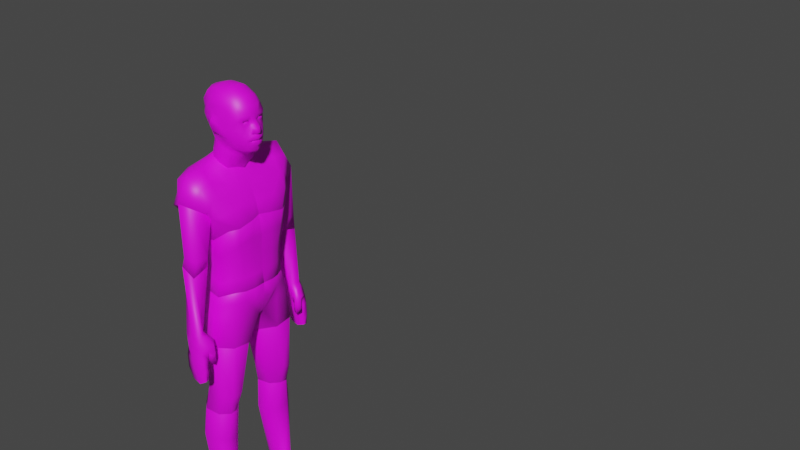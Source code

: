 # Source: Perople2.blend  (saved by Blender 2.80.40; exported with 4.5.12 LTS)
import bpy
from mathutils import Matrix  # noqa: F401  (used for matrix-valued properties, if any)

bpy.ops.wm.read_factory_settings(use_empty=True)
scene = bpy.context.scene
scene.name = 'Scene'

# ---- collections
col_collection = bpy.data.collections.new('Collection'); scene.collection.children.link(col_collection)

# ---- images (referenced by path relative to the original .blend; pixels are not part of the script)
import os
ASSET_DIR = os.environ.get("B2B_ASSET_DIR", "")  # directory of the original .blend (textures are referenced by path, not embedded)
HERE = os.path.dirname(os.path.abspath(__file__))  # packed textures are extracted next to this script under _unpacked/

def load_image(name, relpath, width, height, colorspace="sRGB"):
    """Load a texture the original file referenced (path relative to the .blend, or extracted next to this script)."""
    p = next((c for c in (os.path.join(HERE, relpath), os.path.join(ASSET_DIR, relpath)) if relpath and os.path.exists(c)), "")
    if p:
        img = bpy.data.images.load(p, check_existing=True)
        img.name = name
    else:  # same state as the original file: an image datablock whose file is absent (Cycles renders it pink)
        img = bpy.data.images.new(name, width, height)
        img.source = "FILE"
        img.filepath = "//" + (relpath or name)
    img.colorspace_settings.name = colorspace
    return img
img_texturedman = load_image('TexturedMan', 'TexturedManBackup.png', 1024, 1024, 'sRGB')
img_brown_eye_png = load_image('brown_eye.png', 'brown_eye.png', 1024, 1024, 'sRGB')

# ---- materials (node trees are filled in below, after node groups)
mat_texturedman = bpy.data.materials.new('TexturedMan')
mat_texturedman.roughness = 0.25
mat_eye_brown_001 = bpy.data.materials.new('Eye_brown.001')
mat_eye_brown_001.roughness = 0.25
mat_eye_brown_001.metallic = -1.0

# ---- material node trees
mat_texturedman.use_nodes = True; mat_texturedman.node_tree.nodes.clear()
_N = mat_texturedman.node_tree.nodes; _L = mat_texturedman.node_tree.links
n0 = _N.new('ShaderNodeOutputMaterial'); n0.name = 'Material Output'; n0.location = (300, 300)
n1 = _N.new('ShaderNodeBsdfPrincipled'); n1.name = 'Principled BSDF'; n1.location = (10, 300)
n1.distribution = 'GGX'
n1.subsurface_method = 'BURLEY'
n1.inputs[3].default_value = 1.45
n2 = _N.new('ShaderNodeTexImage'); n2.name = 'Image Texture'; n2.location = (-416, 273)
n2.image = img_texturedman
_L.new(n1.outputs[0], n0.inputs[0])
_L.new(n2.outputs[0], n1.inputs[0])
n0.is_active_output = True
mat_eye_brown_001.use_nodes = True; mat_eye_brown_001.node_tree.nodes.clear()
_N = mat_eye_brown_001.node_tree.nodes; _L = mat_eye_brown_001.node_tree.links
n0 = _N.new('ShaderNodeBsdfPrincipled'); n0.name = 'Principled BSDF'; n0.location = (0, 300)
n0.distribution = 'GGX'
n0.subsurface_method = 'BURLEY'
n0.inputs[3].default_value = 1.45
n1 = _N.new('ShaderNodeOutputMaterial'); n1.name = 'Material Output'; n1.location = (300, 300)
n2 = _N.new('ShaderNodeTexImage'); n2.name = 'Image Texture'; n2.location = (-300, 300)
n2.label = 'Diffuse'
n2.image = img_brown_eye_png
n3 = _N.new('ShaderNodeRGB'); n3.name = 'RGB'; n3.location = (-300, 0)
n3.label = 'Specular'
n3.outputs[0].default_value = (1.0, 1.0, 1.0, 1.0)
n4 = _N.new('ShaderNodeRGB'); n4.name = 'RGB.001'; n4.location = (-300, -300)
n4.label = 'Opacity'
n4.outputs[0].default_value = (-1.0, -1.0, -1.0, 1.0)
_L.new(n0.outputs[0], n1.inputs[0])
_L.new(n2.outputs[0], n0.inputs[0])
n1.is_active_output = True

# ---- world
world_world = bpy.data.worlds.new('World'); scene.world = world_world
world_world.use_nodes = True; world_world.node_tree.nodes.clear()
_N = world_world.node_tree.nodes; _L = world_world.node_tree.links
n0 = _N.new('ShaderNodeOutputWorld'); n0.name = 'World Output'; n0.location = (300, 300)
n1 = _N.new('ShaderNodeBackground'); n1.name = 'Background'; n1.location = (10, 300)
n1.inputs[0].default_value = (0.05088, 0.05088, 0.05088, 1.0)
_L.new(n1.outputs[0], n0.inputs[0])
n0.is_active_output = True
world_world.color = (0.05088, 0.05088, 0.05088)
world_world.use_sun_shadow = False
world_world.sun_shadow_jitter_overblur = 0.0

# ---- meshes
me_human_low_proxy741 = bpy.data.meshes.new('human_low-proxy741')
me_human_low_proxy741.from_pydata([(0.03775, 0.0244, 1.483), (0.04368, 0.03719, 1.493), (0.02286, 0.01349, 1.474), (0.0372, 0.06071, 1.507), (0.04411, 0.05208, 1.502), (0.02967, 0.06579, 1.511), (0.01833, 0.06998, 1.515), (0.0, 0.07148, 1.516), (0.0, 0.07226, 1.517), (0.08496, -0.01508, 1.41), (-5.96e-08, -0.03626, 1.379), (0.04763, -0.03537, 1.384), (0.09092, 0.02393, 1.447), (0.08328, 0.08399, 1.48), (0.09512, 0.05784, 1.471), (0.07312, 0.09728, 1.479), (0.04802, 0.1035, 1.479), (0.02206, 0.1037, 1.484), (0.1453, -0.004436, 1.431), (0.1438, 0.09506, 1.463), (0.1387, 0.04889, 1.464), (0.2347, 0.001844, 1.365), (0.2035, 0.1107, 1.384), (0.2486, 0.05336, 1.374), (0.138, 0.1252, 1.449), (0.2194, 0.116, 1.341), (0.1889, -0.02791, 1.34), (0.1421, -0.03402, 1.385), (0.1836, 0.0382, 1.319), (0.1788, -0.0324, 1.314), (0.08427, -0.06265, 1.336), (0.1592, 0.006888, 1.287), (0.1347, -0.05936, 1.261), (0.04017, -0.08077, 1.275), (0.152, 0.00561, 1.212), (-2.265e-07, -0.05916, 1.328), (0.1739, 0.1125, 1.283), (0.1072, 0.1461, 1.42), (0.09309, 0.1629, 1.307), (0.06309, 0.1404, 1.406), (0.1495, 0.09868, 1.213), (-2.384e-08, 0.1433, 1.246), (0.08746, 0.1504, 1.24), (0.1943, -0.008202, 1.426), (0.2096, 0.044, 1.46), (0.2044, 0.1013, 1.436), (0.1604, 0.1296, 1.413), (0.1672, -0.02825, 1.379), (0.1461, -0.05182, 1.319), (0.1017, -0.08005, 1.265), (0.1286, 0.136, 1.371), (0.07489, 0.1516, 1.354), (0.0, 0.007136, 1.47), (0.0, 0.1032, 1.486), (-1.962e-05, -0.06893, 1.28), (-4.768e-08, 0.1419, 1.31), (0.0, 0.1245, 1.406), (-2.384e-08, 0.1324, 1.356), (0.0928, 0.03365, 1.182), (0.07222, 0.05081, 1.191), (0.09366, 0.002759, 1.181), (0.08791, -0.0188, 1.197), (0.07696, -0.02567, 1.199), (0.05653, -0.02591, 1.202), (0.0, 0.04845, 1.193), (0.0, -0.02198, 1.204)], [], [(0, 2, 11, 9), (4, 1, 12, 14), (3, 4, 14, 13), (6, 5, 15, 16), (7, 6, 16, 17), (12, 1, 0, 9), (14, 12, 18, 20), (13, 14, 20, 19), (44, 43, 21, 23), (45, 44, 23, 22), (3, 13, 15, 5), (45, 46, 24, 19), (19, 24, 15, 13), (43, 47, 26, 21), (48, 47, 27, 30), (26, 29, 31, 28), (9, 27, 18, 12), (25, 28, 31, 36), (50, 46, 25, 36), (17, 16, 37, 39), (50, 51, 39, 37), (15, 24, 37, 16), (36, 40, 42, 38), (31, 34, 40, 36), (29, 32, 34, 31), (29, 48, 49, 32), (20, 18, 43, 44), (19, 20, 44, 45), (22, 25, 46, 45), (18, 27, 47, 43), (29, 26, 47, 48), (49, 48, 30, 33), (37, 24, 46, 50), (36, 38, 51, 50), (27, 9, 11, 30), (30, 11, 10, 35), (52, 10, 11, 2), (8, 7, 17, 53), (53, 17, 39, 56), (57, 51, 38, 55), (38, 42, 41, 55), (33, 30, 35, 54), (56, 39, 51, 57), (26, 28, 21), (23, 25, 22), (21, 28, 25, 23), (0, 1, 4, 3, 5, 6, 7, 8, 52, 2), (49, 33, 63, 62), (58, 60, 61, 62, 63, 65, 64, 59), (42, 40, 58, 59), (34, 32, 61, 60), (41, 42, 59, 64), (40, 34, 60, 58), (33, 54, 65, 63), (32, 49, 62, 61)])
me_human_low_proxy741.polygons.foreach_set('use_smooth', [True] * 55)
_uv = me_human_low_proxy741.uv_layers.new(name='human_low-proxy741-UV')
_uv.uv.foreach_set('vector', [0.3825, 0.6534, 0.3697, 0.6442, 0.3713, 0.6184, 0.3877, 0.6326, 0.3974, 0.6703, 0.3911, 0.6624, 0.3981, 0.6504, 0.4069, 0.6626, 0.9089, 0.7985, 0.9047, 0.7932, 0.9075, 0.7835, 0.9163, 0.7894, 0.01494, 0.8008, 0.02257, 0.8053, 0.02507, 0.8193, 0.01674, 0.8181, 0.01044, 0.7994, 0.01494, 0.8008, 0.01674, 0.8181, 0.009573, 0.8146, 0.3981, 0.6504, 0.3911, 0.6624, 0.3825, 0.6534, 0.3877, 0.6326, 0.9075, 0.7835, 0.8952, 0.7853, 0.8865, 0.7597, 0.906, 0.7643, 0.9163, 0.7894, 0.9075, 0.7835, 0.906, 0.7643, 0.9245, 0.7669, 0.9045, 0.7483, 0.8864, 0.7433, 0.8907, 0.7224, 0.9094, 0.7269, 0.9285, 0.7522, 0.9045, 0.7483, 0.9094, 0.7269, 0.9343, 0.7382, 0.9089, 0.7985, 0.9163, 0.7894, 0.9205, 0.7938, 0.9109, 0.8039, 0.7459, 0.004932, 0.7345, 0.02319, 0.7268, 0.006404, 0.737, 0.0, 0.9245, 0.7669, 0.9372, 0.7706, 0.9205, 0.7938, 0.9163, 0.7894, 0.4197, 0.6482, 0.4205, 0.6263, 0.4348, 0.6329, 0.435, 0.6629, 0.4021, 0.5948, 0.4205, 0.6263, 0.4027, 0.624, 0.3783, 0.5976, 0.4348, 0.6329, 0.4177, 0.5961, 0.4315, 0.5853, 0.4515, 0.6117, 0.4915, 0.79, 0.4915, 0.8182, 0.4786, 0.8025, 0.4833, 0.7738, 0.752, 0.03594, 0.7809, 0.05092, 0.7801, 0.07374, 0.7436, 0.07608, 0.7257, 0.04082, 0.7345, 0.02319, 0.752, 0.03594, 0.7436, 0.07608, 0.2557, 0.01681, 0.264, 0.02106, 0.2957, 0.04845, 0.2801, 0.05262, 0.7257, 0.04082, 0.7032, 0.04522, 0.7032, 0.02139, 0.7138, 0.01521, 0.9205, 0.7938, 0.9372, 0.7706, 0.9461, 0.7827, 0.9212, 0.8045, 0.7436, 0.07608, 0.7409, 0.1086, 0.7075, 0.09687, 0.7047, 0.06693, 0.7801, 0.07374, 0.7709, 0.1088, 0.7409, 0.1086, 0.7436, 0.07608, 0.4177, 0.5961, 0.3984, 0.5678, 0.4248, 0.5486, 0.4315, 0.5853, 0.4177, 0.5961, 0.4021, 0.5948, 0.3828, 0.5665, 0.3984, 0.5678, 0.906, 0.7643, 0.8865, 0.7597, 0.8864, 0.7433, 0.9045, 0.7483, 0.9245, 0.7669, 0.906, 0.7643, 0.9045, 0.7483, 0.9285, 0.7522, 0.7533, 0.01159, 0.752, 0.03594, 0.7345, 0.02319, 0.7459, 0.004932, 0.4094, 0.6451, 0.4027, 0.624, 0.4205, 0.6263, 0.4197, 0.6482, 0.4177, 0.5961, 0.4348, 0.6329, 0.4205, 0.6263, 0.4021, 0.5948, 0.3828, 0.5665, 0.4021, 0.5948, 0.3783, 0.5976, 0.3626, 0.5675, 0.7138, 0.01521, 0.7268, 0.006404, 0.7345, 0.02319, 0.7257, 0.04082, 0.7436, 0.07608, 0.7047, 0.06693, 0.7032, 0.04522, 0.7257, 0.04082, 0.4027, 0.624, 0.3877, 0.6326, 0.3713, 0.6184, 0.3783, 0.5976, 0.335, 0.8013, 0.3513, 0.7757, 0.3664, 0.7738, 0.363, 0.7974, 0.3564, 0.6382, 0.3559, 0.6132, 0.3713, 0.6184, 0.3697, 0.6442, 0.006609, 0.7986, 0.01044, 0.7994, 0.009573, 0.8146, 0.003191, 0.8129, 0.2483, 0.01441, 0.2557, 0.01681, 0.2801, 0.05262, 0.2543, 0.05009, 0.2564, 0.07255, 0.2867, 0.07618, 0.2954, 0.09794, 0.2591, 0.0927, 0.2954, 0.09794, 0.2893, 0.1279, 0.2591, 0.1213, 0.2591, 0.0927, 0.3474, 0.8244, 0.335, 0.8013, 0.363, 0.7974, 0.3635, 0.8186, 0.2543, 0.05009, 0.2801, 0.05262, 0.2867, 0.07618, 0.2564, 0.07255, 0.4348, 0.6329, 0.4515, 0.6117, 0.435, 0.6629, 0.9094, 0.7269, 0.752, 0.03594, 0.7533, 0.01159, 0.435, 0.6629, 0.4515, 0.6117, 0.752, 0.03594, 0.9094, 0.7269, 0.3825, 0.6534, 0.3911, 0.6624, 0.9047, 0.7932, 0.9089, 0.7985, 0.02257, 0.8053, 0.01494, 0.8008, 0.01044, 0.7994, 0.006609, 0.7986, 0.3564, 0.6382, 0.3697, 0.6442, 0.3828, 0.5665, 0.3626, 0.5675, 0.3626, 0.5675, 0.3828, 0.5665, 0.7409, 0.1086, 0.7709, 0.1088, 0.3984, 0.5678, 0.3828, 0.5665, 0.3626, 0.5675, 0.3635, 0.8186, 0.2591, 0.1213, 0.2893, 0.1279, 0.7075, 0.09687, 0.7409, 0.1086, 0.7409, 0.1086, 0.7075, 0.09687, 0.4248, 0.5486, 0.3984, 0.5678, 0.3984, 0.5678, 0.4248, 0.5486, 0.2591, 0.1213, 0.2893, 0.1279, 0.2893, 0.1279, 0.2591, 0.1213, 0.7409, 0.1086, 0.7709, 0.1088, 0.7709, 0.1088, 0.7409, 0.1086, 0.3474, 0.8244, 0.3635, 0.8186, 0.3635, 0.8186, 0.3474, 0.8244, 0.3984, 0.5678, 0.3828, 0.5665, 0.3828, 0.5665, 0.3984, 0.5678])
me_human_low_proxy741.materials.append(mat_texturedman)
me_human_low_proxy741.use_remesh_preserve_volume = False
me_human_low_proxy741.use_remesh_preserve_attributes = False
me_human_low_proxy741.use_mirror_vertex_groups = False
me_human_low_proxy741.update()
me_human_low_highpolyeyes = bpy.data.meshes.new('human_low-highpolyeyes')
me_human_low_highpolyeyes.from_pydata([], [], [])
_uv = me_human_low_highpolyeyes.uv_layers.new(name='human_low-highpolyeyes-UV')
_uv.uv.foreach_set('vector', [])
me_human_low_highpolyeyes.materials.append(mat_eye_brown_001)
me_human_low_highpolyeyes.use_remesh_preserve_volume = False
me_human_low_highpolyeyes.use_remesh_preserve_attributes = False
me_human_low_highpolyeyes.use_mirror_vertex_groups = False
me_human_low_highpolyeyes.update()
me_human_low_proxy741_001 = bpy.data.meshes.new('human_low-proxy741.001')
me_human_low_proxy741_001.from_pydata([(0.0542, -0.04419, -0.02848), (0.02292, 0.06465, -0.008896), (0.06801, 0.007326, -0.01908), (0.0558, -0.04371, -0.2334), (0.02043, 0.04793, -0.2287), (0.06802, 0.004112, -0.224), (0.06647, -0.03492, -0.2943), (0.03064, 0.04916, -0.2717), (0.06732, 0.01943, -0.2657), (-0.03491, 0.07265, -0.01865), (-0.01002, 0.0398, -0.2299), (-0.01618, -0.06483, -0.04057), (-0.001655, -0.03657, -0.2381), (-0.07071, -0.005155, -0.04103), (-0.02459, -0.00605, -0.2316), (-0.003653, -0.03061, -0.276), (0.001768, 0.03886, -0.2743), (-0.02081, 0.001336, -0.2708), (0.02079, -0.02036, -0.0009768), (0.0265, 0.00093, 0.002907), (0.007866, 0.02462, 0.007117), (-0.01604, 0.02793, 0.003088), (-0.008294, -0.02889, -0.005973), (-0.03083, -0.004228, -0.006162), (0.0409, -0.006828, -0.303), (0.04125, 0.016, -0.291), (0.02585, 0.02848, -0.2935), (0.01144, -0.005018, -0.2953), (0.01372, 0.02416, -0.2946), (0.004234, 0.008399, -0.2931)], [], [(2, 0, 3, 5), (1, 2, 5, 4), (5, 3, 6, 8), (4, 5, 8, 7), (4, 10, 9, 1), (0, 11, 12, 3), (11, 13, 14, 12), (13, 9, 10, 14), (3, 12, 15, 6), (14, 10, 16, 17), (7, 16, 10, 4), (15, 12, 14, 17), (11, 0, 18, 22), (18, 19, 20, 21, 23, 22), (0, 2, 19, 18), (13, 11, 22, 23), (1, 9, 21, 20), (2, 1, 20, 19), (9, 13, 23, 21), (6, 15, 27, 24), (24, 27, 29, 28, 26, 25), (7, 8, 25, 26), (8, 6, 24, 25), (15, 17, 29, 27), (17, 16, 28, 29), (16, 7, 26, 28)])
me_human_low_proxy741_001.polygons.foreach_set('use_smooth', [True] * 26)
_uv = me_human_low_proxy741_001.uv_layers.new(name='human_low-proxy741-UV')
_uv.uv.foreach_set('vector', [0.9094, 0.7269, 0.8907, 0.7224, 0.9011, 0.6302, 0.9176, 0.6344, 0.9343, 0.7382, 0.9094, 0.7269, 0.9176, 0.6344, 0.9373, 0.6383, 0.9176, 0.6344, 0.9011, 0.6302, 0.9074, 0.6017, 0.9262, 0.616, 0.9373, 0.6383, 0.9176, 0.6344, 0.9262, 0.616, 0.9395, 0.6178, 0.8251, 0.02035, 0.8269, 0.03116, 0.752, 0.03594, 0.7533, 0.01159, 0.435, 0.6629, 0.4348, 0.6329, 0.5086, 0.6455, 0.5031, 0.6678, 0.5259, 0.6864, 0.5483, 0.6802, 0.5549, 0.7725, 0.5444, 0.7776, 0.5483, 0.6802, 0.58, 0.6708, 0.5724, 0.7712, 0.5549, 0.7725, 0.5031, 0.6678, 0.5086, 0.6455, 0.5227, 0.6461, 0.5259, 0.6743, 0.5549, 0.7725, 0.5724, 0.7712, 0.5734, 0.7925, 0.5588, 0.7905, 0.2467, 0.8041, 0.2368, 0.8005, 0.2362, 0.7856, 0.2467, 0.7888, 0.5478, 0.7948, 0.5444, 0.7776, 0.5549, 0.7725, 0.5588, 0.7905, 0.4348, 0.6329, 0.435, 0.6629, 0.435, 0.6629, 0.4348, 0.6329, 0.435, 0.6629, 0.9094, 0.7269, 0.7533, 0.01159, 0.58, 0.6708, 0.5483, 0.6802, 0.4348, 0.6329, 0.8907, 0.7224, 0.9094, 0.7269, 0.9094, 0.7269, 0.8907, 0.7224, 0.5483, 0.6802, 0.5259, 0.6864, 0.5259, 0.6864, 0.5483, 0.6802, 0.7533, 0.01159, 0.752, 0.03594, 0.752, 0.03594, 0.7533, 0.01159, 0.9094, 0.7269, 0.9343, 0.7382, 0.9343, 0.7382, 0.9094, 0.7269, 0.58, 0.6708, 0.5483, 0.6802, 0.5483, 0.6802, 0.58, 0.6708, 0.5259, 0.6743, 0.5227, 0.6461, 0.5227, 0.6461, 0.5259, 0.6743, 0.5259, 0.6743, 0.5227, 0.6461, 0.5588, 0.7905, 0.5734, 0.7925, 0.2467, 0.8041, 0.9262, 0.616, 0.9395, 0.6178, 0.9262, 0.616, 0.9262, 0.616, 0.9395, 0.6178, 0.9262, 0.616, 0.9074, 0.6017, 0.9074, 0.6017, 0.9262, 0.616, 0.5478, 0.7948, 0.5588, 0.7905, 0.5588, 0.7905, 0.5478, 0.7948, 0.5588, 0.7905, 0.5734, 0.7925, 0.5734, 0.7925, 0.5588, 0.7905, 0.2368, 0.8005, 0.2467, 0.8041, 0.2467, 0.8041, 0.2368, 0.8005])
me_human_low_proxy741_001.materials.append(mat_texturedman)
me_human_low_proxy741_001.use_remesh_preserve_volume = False
me_human_low_proxy741_001.use_remesh_preserve_attributes = False
me_human_low_proxy741_001.use_mirror_vertex_groups = False
me_human_low_proxy741_001.update()
me_human_low_proxy741_002 = bpy.data.meshes.new('human_low-proxy741.002')
me_human_low_proxy741_002.from_pydata([(0.04227, -0.04086, -0.02879), (0.006438, 0.04321, -0.006179), (0.04311, 0.01349, -0.0001991), (0.04145, -0.05256, -0.2598), (0.05905, 0.006712, -0.2612), (0.06379, -0.02802, -0.2571), (-0.02786, -0.03655, -0.0105), (0.01579, -0.03152, -0.2593), (-0.02244, 0.03292, -0.008808), (-0.04502, -0.004609, -0.005272), (0.01109, -0.001143, -0.2625), (0.03345, 0.02232, -0.2632), (0.01417, -0.08447, -0.3009), (0.001907, -0.06634, -0.2844), (0.02259, -0.07814, -0.373), (0.0009303, -0.07003, -0.3722), (0.02857, -0.0624, -0.3697), (0.005721, -0.05459, -0.3684), (0.03177, -0.06837, -0.3239), (0.002538, -0.04675, -0.3081), (-0.00193, -0.06845, -0.3383), (0.01533, -0.08512, -0.3388), (0.009546, -0.05149, -0.3385), (0.03209, -0.05925, -0.3433), (0.05976, -0.0535, -0.2929), (0.05914, -0.06211, -0.3175), (0.008327, -0.02539, -0.2905), (0.0631, -0.0006772, -0.2852), (0.06596, -0.007695, -0.3202), (0.0439, 0.02476, -0.2856), (0.03931, 0.02676, -0.3283), (0.01383, 0.01914, -0.2928), (0.0161, 0.02053, -0.3326), (0.02313, -0.02453, -0.3277), (0.03356, -0.07032, -0.3536), (0.05738, -0.06967, -0.3485), (0.06525, -0.01919, -0.3545), (0.05073, 0.02422, -0.3601), (0.02926, 0.02062, -0.3668), (0.02338, -0.02673, -0.3636), (0.03273, -0.06652, -0.4062), (0.05559, -0.07311, -0.395), (0.05553, 0.01749, -0.407), (0.03677, 0.01566, -0.4134), (0.03181, -0.0325, -0.3998), (0.03966, -0.06477, -0.4433), (0.0554, -0.06753, -0.4431), (0.05797, -0.0396, -0.4603), (0.05693, -0.006255, -0.4508), (0.04024, -0.003759, -0.4481), (0.03558, -0.03692, -0.4526), (0.0663, -0.02934, -0.3971), (0.03966, -0.06477, -0.4433), (0.0554, -0.06753, -0.4431), (0.05797, -0.0396, -0.4603), (0.05693, -0.006255, -0.4508), (0.04024, -0.003759, -0.4481), (0.03558, -0.03692, -0.4526), (0.01605, -0.01967, 0.01376), (0.01635, -6.959e-06, 0.02411), (0.003086, 0.01075, 0.02194), (-0.009321, -0.01811, 0.02038), (-0.00736, 0.007024, 0.02099), (-0.01553, -0.006552, 0.02227)], [], [(2, 0, 3, 5), (1, 2, 5, 4), (0, 6, 7, 3), (6, 9, 10, 7), (8, 11, 10, 9), (4, 11, 8, 1), (3, 7, 13, 12), (21, 20, 15, 14), (14, 15, 17, 16), (23, 22, 19, 18), (21, 23, 18, 12), (20, 22, 17, 15), (12, 13, 20, 21), (16, 17, 22, 23), (14, 16, 23, 21), (13, 19, 22, 20), (12, 18, 25, 24), (27, 4, 5, 24), (3, 12, 24, 5), (7, 26, 19, 13), (4, 27, 29, 11), (29, 27, 28, 30), (31, 10, 11, 29), (31, 29, 30, 32), (26, 7, 10, 31), (26, 31, 32, 33), (33, 18, 19, 26), (33, 32, 38, 39), (30, 28, 36, 37), (35, 41, 51, 36), (32, 30, 37, 38), (25, 18, 34, 35), (18, 33, 39, 34), (38, 37, 42, 43), (28, 25, 35, 36), (34, 39, 44, 40), (35, 34, 40, 41), (39, 38, 43, 44), (44, 43, 49, 50), (43, 42, 48, 49), (27, 24, 25, 28), (40, 44, 50, 45), (41, 40, 45, 46), (36, 51, 42, 37), (51, 47, 48, 42), (41, 46, 47, 51), (54, 57, 56, 55), (52, 57, 54, 53), (1, 8, 62, 60), (58, 59, 60, 62, 63, 61), (0, 2, 59, 58), (6, 0, 58, 61), (9, 6, 61, 63), (2, 1, 60, 59), (8, 9, 63, 62)])
me_human_low_proxy741_002.polygons.foreach_set('use_smooth', [True] * 55)
_uv = me_human_low_proxy741_002.uv_layers.new(name='human_low-proxy741-UV')
_uv.uv.foreach_set('vector', [0.9262, 0.616, 0.9074, 0.6017, 0.9137, 0.4955, 0.9205, 0.4968, 0.9395, 0.6178, 0.9262, 0.616, 0.9205, 0.4968, 0.9338, 0.4965, 0.7847, 0.6805, 0.8107, 0.6723, 0.8046, 0.7561, 0.7966, 0.7629, 0.5478, 0.7948, 0.5588, 0.7905, 0.5683, 0.9125, 0.5574, 0.9127, 0.5734, 0.7925, 0.5767, 0.9135, 0.5683, 0.9125, 0.5588, 0.7905, 0.8207, 0.7647, 0.813, 0.7594, 0.8107, 0.6741, 0.8207, 0.6723, 0.7966, 0.7629, 0.8046, 0.7561, 0.8107, 0.7769, 0.8076, 0.786, 0.7727, 0.8152, 0.7682, 0.813, 0.7665, 0.8038, 0.7727, 0.8036, 0.2299, 0.7856, 0.2362, 0.7865, 0.2358, 0.7901, 0.2293, 0.7891, 0.2286, 0.7974, 0.2343, 0.7995, 0.2362, 0.812, 0.2267, 0.8044, 0.2869, 0.7776, 0.2929, 0.7747, 0.2929, 0.784, 0.2871, 0.7939, 0.5416, 0.9485, 0.5455, 0.9484, 0.5452, 0.9607, 0.5416, 0.9619, 0.5364, 0.9332, 0.5417, 0.9257, 0.5416, 0.9485, 0.5372, 0.9496, 0.2293, 0.7891, 0.2358, 0.7901, 0.2343, 0.7995, 0.2286, 0.7974, 0.2884, 0.7639, 0.2917, 0.7645, 0.2929, 0.7747, 0.2869, 0.7776, 0.5417, 0.9257, 0.5485, 0.9337, 0.5455, 0.9484, 0.5416, 0.9485, 0.6507, 0.8076, 0.6423, 0.7981, 0.6452, 0.7875, 0.6507, 0.7889, 0.9327, 0.4852, 0.9338, 0.4965, 0.9205, 0.4968, 0.9128, 0.4799, 0.7966, 0.7629, 0.8076, 0.786, 0.7918, 0.7745, 0.7896, 0.7554, 0.5574, 0.9127, 0.5587, 0.9257, 0.5485, 0.9337, 0.5417, 0.9257, 0.9338, 0.4965, 0.9327, 0.4852, 0.9427, 0.487, 0.9408, 0.4979, 0.9427, 0.487, 0.9327, 0.4852, 0.9314, 0.469, 0.9459, 0.4687, 0.2162, 0.7992, 0.2169, 0.8152, 0.2084, 0.8096, 0.2063, 0.801, 0.2162, 0.7992, 0.2063, 0.801, 0.2102, 0.786, 0.2169, 0.7856, 0.5587, 0.9257, 0.5574, 0.9127, 0.5683, 0.9125, 0.5771, 0.9261, 0.5587, 0.9257, 0.5771, 0.9261, 0.579, 0.9438, 0.5609, 0.9429, 0.5609, 0.9429, 0.5441, 0.9419, 0.5485, 0.9337, 0.5587, 0.9257, 0.5609, 0.9429, 0.579, 0.9438, 0.58, 0.9601, 0.5611, 0.9599, 0.9459, 0.4687, 0.9314, 0.469, 0.9285, 0.4532, 0.9461, 0.4534, 0.9092, 0.4547, 0.9102, 0.4341, 0.9263, 0.4337, 0.9285, 0.4532, 0.6853, 0.7287, 0.6786, 0.73, 0.6763, 0.7192, 0.6819, 0.7174, 0.2063, 0.8176, 0.1963, 0.8139, 0.2003, 0.8024, 0.2063, 0.8049, 0.5441, 0.9419, 0.5609, 0.9429, 0.5611, 0.9599, 0.544, 0.9575, 0.6819, 0.7174, 0.6763, 0.7192, 0.6775, 0.7029, 0.6819, 0.7014, 0.9314, 0.469, 0.9105, 0.4689, 0.9092, 0.4547, 0.9285, 0.4532, 0.544, 0.9575, 0.5611, 0.9599, 0.5597, 0.9774, 0.5467, 0.9813, 0.2063, 0.8049, 0.2003, 0.8024, 0.1996, 0.7856, 0.2057, 0.7884, 0.5611, 0.9599, 0.58, 0.9601, 0.579, 0.9816, 0.5597, 0.9774, 0.5597, 0.9774, 0.579, 0.9816, 0.572, 0.9973, 0.5592, 1.0, 0.6819, 0.7014, 0.6775, 0.7029, 0.6796, 0.6832, 0.6829, 0.685, 0.9327, 0.4852, 0.9128, 0.4799, 0.9105, 0.4689, 0.9314, 0.469, 0.5467, 0.9813, 0.5597, 0.9774, 0.5592, 1.0, 0.5485, 0.9974, 0.7905, 0.8149, 0.7847, 0.8099, 0.7867, 0.7976, 0.79, 0.798, 0.9285, 0.4532, 0.9263, 0.4337, 0.9453, 0.4321, 0.9461, 0.4534, 0.9263, 0.4337, 0.9253, 0.4083, 0.9376, 0.4131, 0.9453, 0.4321, 0.9102, 0.4341, 0.9147, 0.414, 0.9253, 0.4083, 0.9263, 0.4337, 0.6802, 0.6708, 0.6853, 0.6741, 0.6829, 0.685, 0.6796, 0.6832, 0.7867, 0.7976, 0.785, 0.7876, 0.7905, 0.786, 0.79, 0.798, 0.8207, 0.6723, 0.8107, 0.6741, 0.8107, 0.6741, 0.8207, 0.6723, 0.7847, 0.6805, 0.9262, 0.616, 0.8207, 0.6723, 0.5734, 0.7925, 0.5588, 0.7905, 0.8107, 0.6723, 0.9074, 0.6017, 0.9262, 0.616, 0.9262, 0.616, 0.9074, 0.6017, 0.8107, 0.6723, 0.7847, 0.6805, 0.7847, 0.6805, 0.8107, 0.6723, 0.5588, 0.7905, 0.5478, 0.7948, 0.5478, 0.7948, 0.5588, 0.7905, 0.9262, 0.616, 0.9395, 0.6178, 0.9395, 0.6178, 0.9262, 0.616, 0.5734, 0.7925, 0.5588, 0.7905, 0.5588, 0.7905, 0.5734, 0.7925])
me_human_low_proxy741_002.materials.append(mat_texturedman)
me_human_low_proxy741_002.use_remesh_preserve_volume = False
me_human_low_proxy741_002.use_remesh_preserve_attributes = False
me_human_low_proxy741_002.use_mirror_vertex_groups = False
me_human_low_proxy741_002.update()
me_human_low_proxy741_004 = bpy.data.meshes.new('human_low-proxy741.004')
me_human_low_proxy741_004.from_pydata([(0.05631, -0.06602, -0.227), (0.01589, -0.0759, -0.2094), (0.07722, -0.01949, -0.2294), (0.07604, 0.03615, -0.1933), (0.006523, 0.06358, -0.195), (0.04801, 0.05948, -0.1957), (-0.03746, -0.02437, -0.203), (-0.02111, -0.09183, -0.006757), (0.04914, -0.09026, 0.001322), (0.09605, -0.03293, 0.005343), (0.07846, 0.04973, 0.003584), (0.02373, 0.09072, -0.001279), (-0.07636, -0.03415, -0.0178), (-0.04436, 0.07282, -0.00566), (0.05289, -0.04848, -0.3044), (0.02469, -0.04625, -0.3033), (0.0849, -0.01485, -0.3042), (0.09214, 0.04398, -0.2991), (0.02352, 0.07878, -0.2947), (0.06439, 0.07878, -0.3012), (-0.01119, -0.02025, -0.3005), (-0.04474, 0.01739, -0.2058), (-0.08577, 0.01027, -0.01497), (-0.02261, 0.03183, -0.2979), (-0.01585, -0.04428, 0.06177), (0.01594, -0.04357, 0.06543), (0.03718, -0.01762, 0.06725), (0.02921, 0.0198, 0.06645), (0.004445, 0.03835, 0.06425), (-0.02638, 0.03025, 0.06227), (-0.04512, 0.001933, 0.05806), (-0.04086, -0.01817, 0.05677), (0.03406, 0.04257, -0.3453), (0.05446, 0.04257, -0.3485), (0.04872, -0.02096, -0.3501), (0.03465, -0.01985, -0.3496), (0.01673, -0.00687, -0.3482), (0.0647, -0.004172, -0.3501), (0.06832, 0.02519, -0.3475), (0.01103, 0.01913, -0.3469)], [], [(8, 7, 1, 0), (9, 8, 0, 2), (11, 10, 3, 5), (9, 2, 3, 10), (22, 13, 4, 21), (11, 5, 4, 13), (1, 7, 12, 6), (4, 5, 19, 18), (0, 1, 15, 14), (1, 6, 20, 15), (2, 0, 14, 16), (3, 2, 16, 17), (21, 4, 18, 23), (5, 3, 17, 19), (12, 22, 21, 6), (6, 21, 23, 20), (10, 11, 28, 27), (24, 25, 26, 27, 28, 29, 30, 31), (11, 13, 29, 28), (22, 12, 31, 30), (9, 10, 27, 26), (12, 7, 24, 31), (8, 9, 26, 25), (13, 22, 30, 29), (7, 8, 25, 24), (20, 23, 39, 36), (32, 33, 38, 37, 34, 35, 36, 39), (23, 18, 32, 39), (18, 19, 33, 32), (17, 16, 37, 38), (16, 14, 34, 37), (15, 20, 36, 35), (14, 15, 35, 34), (19, 17, 38, 33)])
me_human_low_proxy741_004.polygons.foreach_set('use_smooth', [True] * 34)
_uv = me_human_low_proxy741_004.uv_layers.new(name='human_low-proxy741-UV')
_uv.uv.foreach_set('vector', [0.4357, 0.3495, 0.4148, 0.3425, 0.445, 0.2525, 0.4602, 0.2466, 0.4654, 0.3556, 0.4357, 0.3495, 0.4602, 0.2466, 0.4787, 0.2474, 0.7251, 0.3096, 0.7526, 0.3075, 0.7576, 0.3989, 0.744, 0.4003, 0.7835, 0.3062, 0.7749, 0.4151, 0.7576, 0.3989, 0.7526, 0.3075, 0.2342, 0.3449, 0.2645, 0.3398, 0.2764, 0.4306, 0.2483, 0.4344, 0.2898, 0.3407, 0.2866, 0.4334, 0.2764, 0.4306, 0.2645, 0.3398, 1.0, 0.6527, 0.9967, 0.748, 0.9633, 0.7445, 0.9693, 0.6571, 0.732, 0.3996, 0.744, 0.4003, 0.7429, 0.4497, 0.7326, 0.4465, 0.4602, 0.2466, 0.445, 0.2525, 0.463, 0.211, 0.4698, 0.2114, 1.0, 0.6527, 0.9693, 0.6571, 0.9744, 0.6106, 0.9919, 0.6083, 0.4787, 0.2474, 0.4602, 0.2466, 0.4698, 0.2114, 0.488, 0.2136, 0.4912, 0.2655, 0.4787, 0.2474, 0.488, 0.2136, 0.506, 0.2178, 0.2483, 0.4344, 0.2764, 0.4306, 0.2857, 0.477, 0.2592, 0.4776, 0.744, 0.4003, 0.7576, 0.3989, 0.7601, 0.4485, 0.7429, 0.4497, 0.9633, 0.7445, 0.9483, 0.7454, 0.9559, 0.6552, 0.9693, 0.6571, 0.9693, 0.6571, 0.9559, 0.6552, 0.9568, 0.6109, 0.9744, 0.6106, 0.7526, 0.3075, 0.7251, 0.3096, 0.7251, 0.3096, 0.7526, 0.3075, 0.9967, 0.748, 0.4357, 0.3495, 0.7835, 0.3062, 0.7526, 0.3075, 0.2898, 0.3407, 0.2645, 0.3398, 0.9483, 0.7454, 0.9633, 0.7445, 0.2898, 0.3407, 0.2645, 0.3398, 0.2645, 0.3398, 0.2898, 0.3407, 0.9483, 0.7454, 0.9633, 0.7445, 0.9633, 0.7445, 0.9483, 0.7454, 0.7835, 0.3062, 0.7526, 0.3075, 0.7526, 0.3075, 0.7835, 0.3062, 0.9633, 0.7445, 0.9967, 0.748, 0.9967, 0.748, 0.9633, 0.7445, 0.4357, 0.3495, 0.4654, 0.3556, 0.4654, 0.3556, 0.4357, 0.3495, 0.2645, 0.3398, 0.2342, 0.3449, 0.2342, 0.3449, 0.2645, 0.3398, 0.4148, 0.3425, 0.4357, 0.3495, 0.4357, 0.3495, 0.4148, 0.3425, 0.9744, 0.6106, 0.9568, 0.6109, 0.9568, 0.6109, 0.9744, 0.6106, 0.2857, 0.477, 0.7429, 0.4497, 0.506, 0.2178, 0.488, 0.2136, 0.4698, 0.2114, 0.9919, 0.6083, 0.9744, 0.6106, 0.2592, 0.4776, 0.2592, 0.4776, 0.2857, 0.477, 0.2857, 0.477, 0.2592, 0.4776, 0.7326, 0.4465, 0.7429, 0.4497, 0.7429, 0.4497, 0.7326, 0.4465, 0.506, 0.2178, 0.488, 0.2136, 0.488, 0.2136, 0.506, 0.2178, 0.488, 0.2136, 0.4698, 0.2114, 0.4698, 0.2114, 0.488, 0.2136, 0.9919, 0.6083, 0.9744, 0.6106, 0.9744, 0.6106, 0.9919, 0.6083, 0.4698, 0.2114, 0.463, 0.211, 0.463, 0.211, 0.4698, 0.2114, 0.7429, 0.4497, 0.7601, 0.4485, 0.7601, 0.4485, 0.7429, 0.4497])
me_human_low_proxy741_004.materials.append(mat_texturedman)
me_human_low_proxy741_004.use_remesh_preserve_volume = False
me_human_low_proxy741_004.use_remesh_preserve_attributes = False
me_human_low_proxy741_004.use_mirror_vertex_groups = False
me_human_low_proxy741_004.update()
me_human_low_proxy741_005 = bpy.data.meshes.new('human_low-proxy741.005')
me_human_low_proxy741_005.from_pydata([(0.01487, -0.05762, -0.002628), (-0.01333, -0.05539, -0.001493), (0.04688, -0.02398, -0.002436), (0.05412, 0.03484, 0.002666), (-0.0145, 0.06965, 0.007069), (0.02637, 0.06965, 0.0006126), (-0.04921, -0.02939, 0.001315), (0.02665, -0.04333, -0.1248), (-0.01803, -0.0358, -0.1361), (0.05848, -0.01844, -0.1122), (0.07081, 0.03748, -0.1093), (-0.003568, 0.0837, -0.1309), (0.04045, 0.07675, -0.1241), (-0.05276, -0.009492, -0.1288), (0.0205, -0.05271, -0.3929), (-0.005807, -0.04686, -0.3867), (0.04684, -0.02146, -0.398), (0.05081, 0.01763, -0.3999), (-0.004446, 0.04899, -0.396), (0.01936, 0.05334, -0.3949), (-0.01787, -0.02132, -0.3875), (0.02381, -0.06646, -0.4054), (-0.01441, -0.06347, -0.4089), (0.05597, -0.02401, -0.4333), (0.0238, -0.0892, -0.4201), (-0.02775, -0.06572, -0.4301), (0.05868, -0.04211, -0.4517), (0.01663, -0.1197, -0.4356), (-0.03446, -0.1212, -0.4451), (0.06684, -0.08059, -0.4644), (0.01187, -0.1922, -0.4587), (-0.02774, -0.1884, -0.4589), (0.06294, -0.15, -0.4634), (0.04813, 0.01616, -0.4463), (-0.0125, 0.05644, -0.4331), (0.02148, 0.06514, -0.4373), (-0.02643, -0.01429, -0.4319), (0.04597, 0.02144, -0.467), (-0.0147, 0.05505, -0.4704), (0.01703, 0.0663, -0.4692), (-0.02431, -0.01043, -0.458), (-0.02848, -0.06208, -0.4553), (0.04724, -0.02261, -0.4795), (-0.03861, -0.118, -0.4805), (0.05494, -0.0767, -0.4885), (0.00972, -0.1933, -0.4878), (-0.026, -0.1865, -0.4895), (0.05958, -0.1512, -0.4902), (0.0369, 0.01049, -0.4835), (-0.008594, 0.03785, -0.4892), (0.01265, 0.05353, -0.4856), (-0.01913, -0.01666, -0.4802), (-0.06063, 0.0227, 0.003949), (-0.05974, 0.03275, -0.1245), (-0.02061, 0.01077, -0.394), (-0.02374, 0.02007, -0.4379), (-0.02511, 0.02, -0.4715), (-0.01253, 0.009408, -0.4895), (0.001772, -0.03601, 0.04249), (-0.01101, -0.035, 0.04301), (0.01627, -0.02077, 0.04258), (0.01956, 0.005885, 0.04489), (-0.01154, 0.02166, 0.04689), (0.006981, 0.02166, 0.04396), (-0.02727, -0.02322, 0.04428), (-0.03244, 0.0003823, 0.04547)], [], [(3, 2, 9, 10), (2, 0, 7, 9), (5, 3, 10, 12), (52, 4, 11, 53), (4, 5, 12, 11), (1, 6, 13, 8), (0, 1, 8, 7), (9, 7, 14, 16), (12, 10, 17, 19), (53, 11, 18, 54), (11, 12, 19, 18), (8, 13, 20, 15), (7, 8, 15, 14), (10, 9, 16, 17), (14, 15, 22, 21), (16, 14, 21, 23), (21, 22, 25, 24), (23, 21, 24, 26), (24, 25, 28, 27), (26, 24, 27, 29), (27, 28, 31, 30), (29, 27, 30, 32), (18, 19, 35, 34), (54, 18, 34, 55), (19, 17, 33, 35), (16, 23, 33, 17), (22, 15, 20, 36), (35, 33, 37, 39), (55, 34, 38, 56), (34, 35, 39, 38), (26, 37, 33, 23), (22, 36, 40, 25), (38, 39, 50, 49), (31, 28, 43, 46), (37, 26, 42, 48), (39, 37, 48, 50), (28, 25, 41, 43), (25, 40, 51, 41), (56, 38, 49, 57), (29, 32, 47, 44), (26, 29, 44, 42), (32, 30, 45, 47), (30, 31, 46, 45), (45, 46, 43, 47), (41, 44, 47, 43), (44, 41, 51, 42), (6, 52, 53, 13), (13, 53, 54, 20), (20, 54, 55, 36), (36, 55, 56, 40), (40, 56, 57, 51), (57, 48, 42, 51), (50, 48, 57, 49), (3, 5, 63, 61), (52, 6, 64, 65), (2, 3, 61, 60), (6, 1, 59, 64), (5, 4, 62, 63), (4, 52, 65, 62), (0, 2, 60, 58), (1, 0, 58, 59)])
me_human_low_proxy741_005.polygons.foreach_set('use_smooth', [True] * 61)
_uv = me_human_low_proxy741_005.uv_layers.new(name='human_low-proxy741-UV')
_uv.uv.foreach_set('vector', [0.506, 0.2178, 0.488, 0.2136, 0.5008, 0.1642, 0.5195, 0.1679, 0.488, 0.2136, 0.4698, 0.2114, 0.4862, 0.1563, 0.5008, 0.1642, 0.7429, 0.4497, 0.7601, 0.4485, 0.7648, 0.5, 0.7455, 0.507, 0.2592, 0.4776, 0.2857, 0.477, 0.2928, 0.5398, 0.2619, 0.5362, 0.7326, 0.4465, 0.7429, 0.4497, 0.7455, 0.507, 0.7321, 0.5102, 0.9919, 0.6083, 0.9744, 0.6106, 0.9649, 0.55, 0.982, 0.5455, 0.9998, 0.6065, 0.9919, 0.6083, 0.982, 0.5455, 0.9969, 0.5489, 0.5008, 0.1642, 0.4862, 0.1563, 0.4986, 0.031, 0.5143, 0.03185, 0.7455, 0.507, 0.7648, 0.5, 0.7676, 0.6345, 0.7491, 0.6326, 0.2619, 0.5362, 0.2928, 0.5398, 0.2809, 0.6635, 0.2663, 0.6632, 0.7321, 0.5102, 0.7455, 0.507, 0.7491, 0.6326, 0.7456, 0.6333, 0.982, 0.5455, 0.9649, 0.55, 0.9756, 0.4288, 0.9854, 0.4285, 0.9969, 0.5489, 0.982, 0.5455, 0.9854, 0.4285, 0.9928, 0.4244, 0.5195, 0.1679, 0.5008, 0.1642, 0.5143, 0.03185, 0.5259, 0.03283, 0.7755, 0.8013, 0.7743, 0.7932, 0.7812, 0.7884, 0.7812, 0.8023, 0.5143, 0.03185, 0.4986, 0.031, 0.496, 0.02395, 0.5181, 0.01575, 0.635, 0.8013, 0.6341, 0.7907, 0.6423, 0.7875, 0.6423, 0.8085, 0.5181, 0.01575, 0.496, 0.02395, 0.49, 0.01567, 0.5145, 0.007022, 0.3811, 0.7826, 0.4007, 0.7738, 0.4038, 0.7983, 0.384, 0.7963, 0.5145, 0.007022, 0.49, 0.01567, 0.4795, 0.006656, 0.5067, 0.0, 0.384, 0.7963, 0.4038, 0.7983, 0.4006, 0.8264, 0.3859, 0.8264, 0.3667, 0.7761, 0.384, 0.7963, 0.3859, 0.8264, 0.3664, 0.8068, 0.2809, 0.6635, 0.2873, 0.6634, 0.2914, 0.6827, 0.2809, 0.68, 0.2663, 0.6632, 0.2809, 0.6635, 0.2809, 0.68, 0.268, 0.683, 0.7491, 0.6326, 0.7676, 0.6345, 0.7678, 0.6561, 0.7462, 0.6526, 0.778, 0.6338, 0.7824, 0.6504, 0.7678, 0.6561, 0.7676, 0.6345, 0.988, 0.418, 0.9854, 0.4285, 0.9756, 0.4288, 0.9705, 0.4083, 0.7462, 0.6526, 0.7678, 0.6561, 0.7657, 0.6647, 0.7448, 0.6658, 0.268, 0.683, 0.2809, 0.68, 0.2797, 0.6955, 0.2674, 0.6971, 0.2809, 0.68, 0.2914, 0.6827, 0.2904, 0.6955, 0.2797, 0.6955, 0.7896, 0.6585, 0.7657, 0.6647, 0.7678, 0.6561, 0.7824, 0.6504, 0.2461, 0.6752, 0.257, 0.6818, 0.2586, 0.693, 0.2407, 0.6842, 0.2797, 0.6955, 0.2904, 0.6955, 0.2862, 0.7015, 0.2765, 0.7028, 0.5139, 0.7869, 0.5145, 0.8095, 0.5031, 0.8095, 0.5042, 0.7853, 0.7657, 0.6647, 0.7896, 0.6585, 0.7809, 0.6681, 0.7669, 0.6703, 0.7448, 0.6658, 0.7657, 0.6647, 0.7669, 0.6703, 0.7472, 0.6716, 0.2209, 0.6938, 0.2407, 0.6842, 0.2408, 0.6922, 0.2198, 0.7053, 0.2407, 0.6842, 0.2586, 0.693, 0.2577, 0.7011, 0.2408, 0.6922, 0.2674, 0.6971, 0.2797, 0.6955, 0.2765, 0.7028, 0.2673, 0.7039, 0.805, 0.6644, 0.8266, 0.664, 0.8269, 0.6723, 0.8018, 0.6717, 0.7896, 0.6585, 0.805, 0.6644, 0.8018, 0.6717, 0.7809, 0.6681, 0.6851, 0.73, 0.6851, 0.7581, 0.6763, 0.7586, 0.677, 0.7307, 0.5145, 0.7751, 0.5139, 0.7869, 0.5042, 0.7853, 0.5059, 0.7738, 0.2653, 0.815, 0.252, 0.8119, 0.2488, 0.7821, 0.2869, 0.7984, 0.2555, 0.7561, 0.2869, 0.7653, 0.2869, 0.7984, 0.2488, 0.7821, 0.2869, 0.7653, 0.2555, 0.7561, 0.2594, 0.7349, 0.2847, 0.7395, 0.9744, 0.6106, 0.9568, 0.6109, 0.9515, 0.5514, 0.9649, 0.55, 0.9649, 0.55, 0.9515, 0.5514, 0.9658, 0.4254, 0.9756, 0.4288, 0.2585, 0.6617, 0.2663, 0.6632, 0.268, 0.683, 0.257, 0.6818, 0.257, 0.6818, 0.268, 0.683, 0.2674, 0.6971, 0.2586, 0.693, 0.2949, 0.7939, 0.2949, 0.8058, 0.2869, 0.8041, 0.2873, 0.796, 0.2621, 0.7233, 0.2808, 0.7241, 0.2847, 0.7395, 0.2594, 0.7349, 0.2721, 0.7053, 0.2808, 0.7241, 0.2621, 0.7233, 0.2642, 0.7113, 0.7601, 0.4485, 0.7429, 0.4497, 0.7429, 0.4497, 0.7601, 0.4485, 0.9568, 0.6109, 0.9744, 0.6106, 0.9744, 0.6106, 0.9568, 0.6109, 0.488, 0.2136, 0.506, 0.2178, 0.506, 0.2178, 0.488, 0.2136, 0.9744, 0.6106, 0.9919, 0.6083, 0.9919, 0.6083, 0.9744, 0.6106, 0.7429, 0.4497, 0.7326, 0.4465, 0.7326, 0.4465, 0.7429, 0.4497, 0.2857, 0.477, 0.2592, 0.4776, 0.2592, 0.4776, 0.2857, 0.477, 0.4698, 0.2114, 0.488, 0.2136, 0.488, 0.2136, 0.4698, 0.2114, 0.9919, 0.6083, 0.9998, 0.6065, 0.9998, 0.6065, 0.9919, 0.6083])
me_human_low_proxy741_005.materials.append(mat_texturedman)
me_human_low_proxy741_005.use_remesh_preserve_volume = False
me_human_low_proxy741_005.use_remesh_preserve_attributes = False
me_human_low_proxy741_005.use_mirror_vertex_groups = False
me_human_low_proxy741_005.update()
me_human_low_proxy741_006 = bpy.data.meshes.new('human_low-proxy741.006')
me_human_low_proxy741_006.from_pydata([(0.02759, -0.1617, 0.127), (0.04091, -0.1605, 0.1265), (0.02181, -0.1669, 0.1368), (0.04726, -0.1615, 0.1384), (0.01576, -0.1725, 0.1472), (0.05468, -0.1569, 0.1488), (0.02658, -0.1645, 0.1783), (0.05777, -0.1424, 0.1725), (0.05828, -0.1477, 0.1307), (0.06582, -0.1377, 0.1417), (0.06853, -0.1176, 0.1605), (0.07371, -0.1092, 0.1246), (0.07601, -0.08585, 0.1443), (0.06934, -0.1292, 0.1048), (0.04706, -0.1559, 0.1265), (0.06644, -0.02065, 0.09425), (0.03818, -0.1627, 0.1273), (0.04099, -0.1568, 0.1164), (0.04352, -0.159, 0.09394), (0.0226, -0.1619, 0.12), (0.02352, -0.1638, 0.1067), (0.07723, -0.08217, 0.1058), (0.08373, -0.06835, 0.1329), (0.09048, -0.05387, 0.1357), (0.09062, -0.04383, 0.1152), (0.07911, -0.07206, 0.08461), (0.08806, -0.04971, 0.09654), (0.07251, -0.01572, 0.1202), (0.08025, -0.03561, 0.133), (0.06805, -0.1173, 0.08413), (0.05186, -0.1483, 0.07417), (0.03847, -0.161, 0.06462), (0.03559, -0.1615, 0.08248), (0.02357, -0.1642, 0.09624), (0.0, -0.1812, 0.06419), (0.05437, -0.01927, 0.052), (0.02166, -0.1687, 0.04736), (0.02393, -0.1611, 0.03639), (0.02154, -0.1677, 0.08531), (0.02682, -0.1634, 0.1285), (0.02369, -0.1611, 0.1271), (0.01452, -0.1619, 0.1261), (0.07566, -0.01939, 0.1411), (0.03882, -0.1564, 0.04783), (0.05438, -0.1329, 0.05216), (0.07891, -0.05045, 0.1645), (0.06709, -0.1066, 0.06507), (0.07023, -0.06392, 0.0775), (0.07311, -0.04388, 0.09542), (0.07806, -0.03524, 0.1187), (0.08011, -0.05234, 0.1414), (0.06501, -0.04793, 0.05823), (0.06521, 0.004687, 0.1464), (0.07288, -0.02209, 0.1778), (0.04342, 0.02775, 0.1558), (0.04875, 0.01936, 0.1901), (0.02505, 0.03974, 0.1606), (0.02564, 0.03334, 0.196), (0.07126, -0.09542, 0.1802), (0.06089, -0.08606, 0.04617), (0.05197, -0.1093, 0.03135), (0.03718, -0.1441, 0.02657), (0.03043, -0.1643, 0.05507), (0.04675, -0.08087, 0.0115), (0.03214, -0.1633, 0.05923), (0.02376, -0.1717, 0.06342), (0.009318, -0.175, 0.07939), (0.008908, -0.1801, 0.06717), (0.0, -0.1668, 0.03381), (0.02544, -0.1705, 0.07276), (0.009359, -0.1765, 0.07715), (0.0, -0.178, 0.07595), (0.02434, -0.1675, 0.08176), (0.0102, -0.1751, 0.07998), (0.0, -0.1785, 0.07702), (0.008869, -0.1839, 0.08425), (0.01908, -0.1768, 0.08576), (0.01594, -0.1687, 0.1137), (0.01741, -0.1731, 0.1026), (0.00752, -0.183, 0.1014), (0.007359, -0.1742, 0.1146), (0.009471, -0.1671, 0.1295), (0.0, -0.1719, 0.1448), (0.02578, -0.157, 0.02595), (0.05933, -0.05837, 0.0273), (0.05784, -0.07045, 0.03753), (0.04589, -0.09522, 0.02397), (0.03242, -0.1361, 0.0167), (0.02443, -0.1477, 0.01495), (0.0, -0.1682, 0.02191), (0.0, -0.1573, 0.01099), (0.02441, -0.1196, 0.009122), (0.02875, -0.09952, 0.001232), (0.0529, 0.003142, 0.09821), (0.05831, 0.009061, 0.1244), (0.03346, 0.0232, 0.1031), (0.03685, 0.03126, 0.1301), (0.06246, -0.03558, 0.04051), (0.0465, -0.008901, 0.0579), (0.03022, 0.005363, 0.06251), (0.0729, -0.05685, 0.1989), (0.03205, -0.1456, 0.2061), (0.05876, -0.1239, 0.1954), (0.05157, -0.008607, 0.222), (0.02229, 3.095e-05, 0.2313), (0.05798, -0.08682, 0.219), (0.04549, -0.03771, 0.2331), (0.02014, -0.04856, 0.2428), (0.02771, -0.1056, 0.2358), (0.0215, 0.03967, 0.1324), (0.01979, 0.03192, 0.1059), (0.01199, 0.0134, 0.06512), (0.0, 0.04455, 0.1603), (0.0, 0.03699, 0.1072), (0.0, 0.0145, 0.06514), (0.06251, -0.07222, -0.03775), (0.07341, -0.04872, -0.02057), (0.03515, -0.07638, -0.04656), (0.0615, -0.005487, 0.006442), (0.0742, -0.02136, -0.004058), (0.04766, 0.00384, 0.01324), (0.02681, 0.01155, 0.02057), (0.01269, 0.0143, 0.02238), (0.0, 0.01573, 0.02327), (0.01563, -0.1643, 0.0655), (0.01758, -0.1604, 0.06634), (0.02385, -0.1651, 0.0537), (0.01836, -0.1629, 0.05202), (0.006135, -0.1693, 0.05181), (0.0, -0.1613, 0.06439), (0.01266, -0.1514, 0.06418), (0.01574, -0.149, 0.06237), (0.01338, -0.1511, 0.06065), (0.01531, -0.1543, 0.05248), (0.003206, -0.1618, 0.05132), (0.02749, -0.1551, 0.1271), (0.03864, -0.1528, 0.1261), (0.0394, -0.1509, 0.1295), (0.03549, -0.1551, 0.131), (0.02638, -0.1564, 0.1315), (0.02521, -0.1544, 0.1288), (0.0, -0.1762, 0.04645), (0.0, -0.1778, 0.078), (0.0, -0.1863, 0.08381), (0.0, -0.1836, 0.1012), (0.0, -0.1755, 0.1143), (0.0, -0.1684, 0.1301), (0.0, -0.1062, -0.009446), (0.0, -0.1265, 0.003269), (0.0, -0.1682, 0.1773), (0.0, -0.1507, 0.2085), (0.0, 0.03646, 0.1982), (0.0, 0.002496, 0.2327), (0.0, -0.05029, 0.2453), (0.0, -0.1098, 0.2394), (0.0, 0.04314, 0.1342), (0.0, -0.08806, -0.0551), (0.0, -0.1676, 0.05167), (0.0, -0.1735, 0.06413), (-0.006134, -0.1693, 0.05181), (0.0, -0.1602, 0.05034), (-0.003199, -0.1618, 0.05132), (0.03336, -0.004825, -0.1111), (0.0371, 0.003229, -0.1052), (0.02399, -0.0117, -0.1168), (0.03302, 0.01804, -0.09598), (0.02828, 0.02123, -0.09365), (0.03737, 0.0126, -0.09958), (0.0, 0.02482, -0.09052), (0.0, 0.02531, -0.09021), (0.02113, 0.02388, -0.09114), (0.0, -0.0157, -0.1197)], [], [(0, 2, 41, 40), (2, 0, 1, 3), (4, 2, 3, 5), (4, 5, 7, 6), (5, 3, 8, 9), (5, 9, 10, 7), (10, 9, 11, 12), (8, 13, 11, 9), (3, 1, 14, 8), (12, 22, 50, 45), (28, 42, 45, 50), (18, 17, 19, 20), (12, 11, 21, 22), (24, 21, 25, 26), (21, 24, 23, 22), (49, 27, 42, 28), (21, 11, 13, 29), (33, 38, 72, 32), (32, 72, 69, 31), (70, 71, 34, 67), (69, 70, 67, 65), (16, 39, 19, 17), (41, 19, 39, 40), (44, 46, 29, 30), (30, 18, 32, 31), (13, 18, 30, 29), (8, 17, 18, 13), (17, 8, 14, 16), (21, 29, 46, 25), (25, 47, 48, 26), (49, 24, 26, 48), (24, 49, 28, 23), (50, 22, 23, 28), (27, 49, 48, 15), (47, 51, 15, 48), (45, 42, 52, 53), (53, 52, 54, 55), (55, 54, 56, 57), (12, 45, 58, 10), (47, 25, 46, 59), (44, 60, 59, 46), (43, 61, 60, 44), (43, 44, 30, 31), (64, 62, 43, 31), (69, 65, 64, 31), (43, 62, 36, 37), (95, 93, 98, 99), (15, 51, 97, 35), (72, 73, 70, 69), (38, 66, 73, 72), (76, 75, 66, 38), (33, 20, 77, 78), (78, 76, 38, 33), (19, 41, 77, 20), (20, 33, 32, 18), (2, 4, 81, 41), (41, 81, 80, 77), (77, 80, 79, 78), (75, 76, 78, 79), (83, 61, 43, 37), (85, 86, 63, 84), (59, 60, 86, 85), (47, 59, 85, 51), (83, 88, 87, 61), (86, 60, 61, 87), (88, 83, 89, 90), (86, 87, 88, 91), (68, 89, 83, 37), (27, 15, 93, 94), (94, 93, 95, 96), (86, 91, 92, 63), (51, 85, 84, 97), (35, 98, 93, 15), (27, 94, 52, 42), (52, 94, 96, 54), (53, 100, 58, 45), (101, 6, 7, 102), (102, 7, 10, 58), (55, 103, 100, 53), (57, 104, 103, 55), (102, 58, 100, 105), (105, 100, 103, 106), (108, 105, 106, 107), (108, 101, 102, 105), (106, 103, 104, 107), (99, 111, 110, 95), (109, 96, 95, 110), (54, 96, 109, 56), (110, 111, 114, 113), (84, 63, 115, 116), (63, 92, 117, 115), (98, 35, 118, 120), (35, 97, 119, 118), (114, 111, 122, 123), (111, 99, 121, 122), (98, 120, 121, 99), (119, 97, 84, 116), (62, 125, 124, 36), (65, 127, 126, 64), (64, 126, 125, 62), (67, 128, 127, 65), (125, 131, 130, 124), (128, 134, 133, 127), (127, 133, 132, 126), (126, 132, 131, 125), (39, 16, 138, 139), (40, 39, 139, 140), (1, 0, 135, 136), (14, 1, 136, 137), (16, 14, 137, 138), (0, 40, 140, 135), (157, 159, 161, 160), (74, 142, 73, 66), (73, 142, 71, 70), (75, 143, 74, 66), (79, 80, 145, 144), (81, 4, 82, 146), (79, 144, 143, 75), (145, 80, 81, 146), (148, 147, 92, 91), (88, 90, 148, 91), (37, 36, 141, 68), (6, 149, 82, 4), (149, 6, 101, 150), (108, 107, 153, 154), (107, 104, 152, 153), (109, 110, 113, 155), (57, 56, 112, 151), (104, 57, 151, 152), (56, 109, 155, 112), (101, 108, 154, 150), (147, 156, 117, 92), (36, 124, 158, 141), (34, 157, 128, 67), (124, 130, 129, 158), (157, 160, 134, 128), (137, 136, 138), (140, 139, 135), (138, 136, 135, 139), (120, 118, 165, 166), (162, 164, 171, 169, 168, 170, 166, 165, 167, 163), (156, 123, 169, 171), (122, 121, 170, 168), (115, 117, 164, 162), (121, 120, 166, 170), (117, 156, 171, 164), (123, 122, 168, 169), (116, 115, 162, 163), (118, 119, 167, 165), (119, 116, 163, 167)])
me_human_low_proxy741_006.polygons.foreach_set('use_smooth', [1, 1, 1, 1, 1, 1, 1, 1, 1, 1, 1, 1, 1, 1, 1, 1, 1, 1, 1, 1, 1, 1, 1, 1, 1, 1, 1, 1, 1, 1, 1, 1, 1, 1, 1, 1, 1, 1, 1, 1, 1, 1, 1, 1, 1, 1, 1, 1, 1, 1, 1, 1, 1, 1, 1, 1, 1, 1, 1, 1, 1, 1, 1, 1, 1, 1, 1, 1, 1, 1, 1, 1, 1, 1, 1, 1, 1, 1, 1, 1, 1, 1, 1, 1, 1, 1, 1, 1, 1, 1, 1, 1, 1, 1, 1, 1, 1, 1, 1, 1, 1, 1, 1, 1, 1, 1, 1, 1, 1, 1, 1, 1, 1, 1, 1, 1, 1, 1, 1, 1, 1, 1, 1, 1, 1, 1, 1, 1, 1, 1, 1, 1, 1, 1, 1, 1, 1, 1, 1, 1, 1, 0, 1, 1, 1, 1, 1, 1, 1, 1])
_uv = me_human_low_proxy741_006.uv_layers.new(name='human_low-proxy741-UV')
_uv.uv.foreach_set('vector', [0.3336, 0.7278, 0.3304, 0.7303, 0.3298, 0.7242, 0.333, 0.7251, 0.3304, 0.7303, 0.3336, 0.7278, 0.3385, 0.7285, 0.3395, 0.7322, 0.3264, 0.7336, 0.3304, 0.7303, 0.3395, 0.7322, 0.3419, 0.7366, 0.3264, 0.7336, 0.3419, 0.7366, 0.3453, 0.7473, 0.33, 0.7473, 0.3419, 0.7366, 0.3395, 0.7322, 0.3464, 0.7294, 0.3504, 0.7345, 0.3419, 0.7366, 0.3504, 0.7345, 0.3558, 0.7436, 0.3453, 0.7473, 0.3558, 0.7436, 0.3504, 0.7345, 0.3622, 0.7282, 0.3686, 0.7379, 0.3464, 0.7294, 0.3567, 0.7186, 0.3622, 0.7282, 0.3504, 0.7345, 0.3395, 0.7322, 0.3385, 0.7285, 0.3422, 0.7277, 0.3464, 0.7294, 0.3686, 0.7379, 0.3773, 0.7335, 0.3802, 0.7366, 0.3784, 0.7483, 0.04642, 0.7498, 0.03968, 0.7452, 0.05074, 0.7354, 0.05142, 0.7474, 0.3418, 0.7111, 0.3403, 0.7219, 0.3335, 0.7216, 0.3333, 0.7149, 0.3686, 0.7379, 0.3622, 0.7282, 0.3728, 0.721, 0.3773, 0.7335, 0.3866, 0.7276, 0.3728, 0.721, 0.3772, 0.7129, 0.3855, 0.7198, 0.3728, 0.721, 0.3866, 0.7276, 0.3834, 0.7346, 0.3773, 0.7335, 0.04622, 0.7553, 0.03746, 0.7541, 0.03968, 0.7452, 0.04642, 0.7498, 0.3728, 0.721, 0.3622, 0.7282, 0.3567, 0.7186, 0.3608, 0.7096, 0.3334, 0.7102, 0.3322, 0.7053, 0.3341, 0.7033, 0.3394, 0.705, 0.3394, 0.705, 0.3341, 0.7033, 0.334, 0.6993, 0.3409, 0.6975, 0.3274, 0.6998, 0.3248, 0.6987, 0.3244, 0.6952, 0.3269, 0.6965, 0.334, 0.6993, 0.3274, 0.6998, 0.3269, 0.6965, 0.3336, 0.6964, 0.3379, 0.7249, 0.3342, 0.7244, 0.3335, 0.7216, 0.3403, 0.7219, 0.6451, 0.8076, 0.6456, 0.8121, 0.6423, 0.8121, 0.6433, 0.8096, 0.3539, 0.6942, 0.3645, 0.7017, 0.3608, 0.7096, 0.3478, 0.7032, 0.3478, 0.7032, 0.3418, 0.7111, 0.3394, 0.705, 0.3409, 0.6975, 0.3567, 0.7186, 0.3418, 0.7111, 0.3478, 0.7032, 0.3608, 0.7096, 0.3464, 0.7294, 0.3403, 0.7219, 0.3418, 0.7111, 0.3567, 0.7186, 0.3403, 0.7219, 0.3464, 0.7294, 0.3422, 0.7277, 0.3379, 0.7249, 0.3728, 0.721, 0.3608, 0.7096, 0.3645, 0.7017, 0.3772, 0.7129, 0.2379, 0.8041, 0.2425, 0.8057, 0.243, 0.8145, 0.2362, 0.8145, 0.04622, 0.7553, 0.05209, 0.7573, 0.05277, 0.765, 0.04697, 0.7651, 0.05209, 0.7573, 0.04622, 0.7553, 0.04642, 0.7498, 0.05489, 0.7501, 0.6669, 0.8101, 0.6669, 0.8162, 0.6628, 0.8111, 0.6662, 0.8032, 0.03746, 0.7541, 0.04622, 0.7553, 0.04697, 0.7651, 0.03671, 0.7658, 0.05149, 0.7735, 0.04364, 0.783, 0.03671, 0.7658, 0.04697, 0.7651, 0.05074, 0.7354, 0.03968, 0.7452, 0.02941, 0.7423, 0.04056, 0.7289, 0.04056, 0.7289, 0.02941, 0.7423, 0.0164, 0.7373, 0.02118, 0.7226, 0.02118, 0.7226, 0.0164, 0.7373, 0.008188, 0.7347, 0.01108, 0.7197, 0.3686, 0.7379, 0.3784, 0.7483, 0.3619, 0.7533, 0.3558, 0.7436, 0.05149, 0.7735, 0.05635, 0.7708, 0.0634, 0.7804, 0.05474, 0.7883, 0.3539, 0.6942, 0.3611, 0.6861, 0.3696, 0.6938, 0.3645, 0.7017, 0.343, 0.6906, 0.3469, 0.6819, 0.3611, 0.6861, 0.3539, 0.6942, 0.343, 0.6906, 0.3539, 0.6942, 0.3478, 0.7032, 0.3409, 0.6975, 0.3391, 0.6952, 0.3388, 0.693, 0.343, 0.6906, 0.3409, 0.6975, 0.334, 0.6993, 0.3336, 0.6964, 0.3391, 0.6952, 0.3409, 0.6975, 0.343, 0.6906, 0.3388, 0.693, 0.3352, 0.6887, 0.3385, 0.6846, 0.01425, 0.7603, 0.0258, 0.7633, 0.02721, 0.7829, 0.01858, 0.78, 0.03671, 0.7658, 0.04364, 0.783, 0.03828, 0.7921, 0.03193, 0.7863, 0.3341, 0.7033, 0.3275, 0.702, 0.3274, 0.6998, 0.334, 0.6993, 0.3322, 0.7053, 0.3263, 0.704, 0.3275, 0.702, 0.3341, 0.7033, 0.7697, 0.8023, 0.7672, 0.7986, 0.7706, 0.7987, 0.7743, 0.8036, 0.3334, 0.7102, 0.3333, 0.7149, 0.3282, 0.717, 0.3277, 0.7119, 0.3277, 0.7119, 0.3278, 0.7062, 0.3322, 0.7053, 0.3334, 0.7102, 0.3335, 0.7216, 0.3298, 0.7242, 0.3282, 0.717, 0.3333, 0.7149, 0.3333, 0.7149, 0.3334, 0.7102, 0.3394, 0.705, 0.3418, 0.7111, 0.3304, 0.7303, 0.3264, 0.7336, 0.3268, 0.7255, 0.3298, 0.7242, 0.3298, 0.7242, 0.3268, 0.7255, 0.3247, 0.7164, 0.3282, 0.717, 0.3282, 0.717, 0.3247, 0.7164, 0.3231, 0.7103, 0.3277, 0.7119, 0.3236, 0.7051, 0.3278, 0.7062, 0.3277, 0.7119, 0.3231, 0.7103, 0.3406, 0.6803, 0.3469, 0.6819, 0.343, 0.6906, 0.3385, 0.6846, 0.374, 0.6898, 0.3639, 0.6829, 0.3702, 0.6763, 0.3792, 0.6845, 0.3696, 0.6938, 0.3611, 0.6861, 0.3639, 0.6829, 0.374, 0.6898, 0.05149, 0.7735, 0.05474, 0.7883, 0.04801, 0.7925, 0.04364, 0.783, 0.3406, 0.6803, 0.3429, 0.6767, 0.348, 0.6781, 0.3469, 0.6819, 0.4532, 0.8104, 0.4468, 0.8134, 0.432, 0.8067, 0.4346, 0.8047, 0.3429, 0.6767, 0.3406, 0.6803, 0.3309, 0.6768, 0.3337, 0.6737, 0.4532, 0.8104, 0.4346, 0.8047, 0.4301, 0.8015, 0.4422, 0.8013, 0.3306, 0.682, 0.3309, 0.6768, 0.3406, 0.6803, 0.3385, 0.6846, 0.03746, 0.7541, 0.03671, 0.7658, 0.0258, 0.7633, 0.02587, 0.7516, 0.02587, 0.7516, 0.0258, 0.7633, 0.01425, 0.7603, 0.01304, 0.7483, 0.3639, 0.6829, 0.3513, 0.6751, 0.3602, 0.671, 0.3702, 0.6763, 0.3812, 0.7001, 0.374, 0.6898, 0.3792, 0.6845, 0.3853, 0.6912, 0.03193, 0.7863, 0.02721, 0.7829, 0.0258, 0.7633, 0.03671, 0.7658, 0.03746, 0.7541, 0.02587, 0.7516, 0.02941, 0.7423, 0.03968, 0.7452, 0.02941, 0.7423, 0.02587, 0.7516, 0.01304, 0.7483, 0.0164, 0.7373, 0.04056, 0.7289, 0.05197, 0.7202, 0.0634, 0.7288, 0.05074, 0.7354, 0.3351, 0.7601, 0.33, 0.7473, 0.3453, 0.7473, 0.3494, 0.7579, 0.3494, 0.7579, 0.3453, 0.7473, 0.3558, 0.7436, 0.3619, 0.7533, 0.02118, 0.7226, 0.03144, 0.7095, 0.05197, 0.7202, 0.04056, 0.7289, 0.01108, 0.7197, 0.02124, 0.7053, 0.03144, 0.7095, 0.02118, 0.7226, 0.3494, 0.7579, 0.3619, 0.7533, 0.3725, 0.7627, 0.3584, 0.7692, 0.05787, 0.7121, 0.05197, 0.7202, 0.03144, 0.7095, 0.0391, 0.7053, 0.2368, 0.7218, 0.2488, 0.7303, 0.246, 0.7511, 0.2359, 0.7462, 0.3432, 0.7738, 0.3351, 0.7601, 0.3494, 0.7579, 0.3584, 0.7692, 0.246, 0.7511, 0.2488, 0.764, 0.2378, 0.7676, 0.2359, 0.7462, 0.01858, 0.78, 0.0113, 0.7781, 0.008104, 0.7586, 0.01425, 0.7603, 0.00662, 0.747, 0.01304, 0.7483, 0.01425, 0.7603, 0.008104, 0.7586, 0.0164, 0.7373, 0.01304, 0.7483, 0.00662, 0.747, 0.008188, 0.7347, 0.008104, 0.7586, 0.0113, 0.7781, 0.008005, 0.7779, 0.001346, 0.7576, 0.3792, 0.6845, 0.3702, 0.6763, 0.3825, 0.6534, 0.3911, 0.6624, 0.3702, 0.6763, 0.3602, 0.671, 0.3697, 0.6442, 0.3825, 0.6534, 0.02721, 0.7829, 0.03193, 0.7863, 0.02832, 0.8092, 0.02257, 0.8053, 0.03193, 0.7863, 0.03828, 0.7921, 0.03576, 0.8145, 0.02832, 0.8092, 0.008005, 0.7779, 0.0113, 0.7781, 0.01044, 0.7994, 0.006609, 0.7986, 0.0113, 0.7781, 0.01858, 0.78, 0.01494, 0.8008, 0.01044, 0.7994, 0.02721, 0.7829, 0.02257, 0.8053, 0.01494, 0.8008, 0.01858, 0.78, 0.3974, 0.6703, 0.3853, 0.6912, 0.3792, 0.6845, 0.3911, 0.6624, 0.3388, 0.693, 0.3359, 0.6937, 0.3336, 0.6931, 0.3352, 0.6887, 0.3336, 0.6964, 0.3344, 0.6936, 0.3367, 0.6937, 0.3391, 0.6952, 0.3391, 0.6952, 0.3367, 0.6937, 0.3359, 0.6937, 0.3388, 0.693, 0.3269, 0.6965, 0.3288, 0.6924, 0.3344, 0.6936, 0.3336, 0.6964, 0.6717, 0.7893, 0.6748, 0.7896, 0.6733, 0.7916, 0.6703, 0.7913, 0.6796, 0.7993, 0.6814, 0.7983, 0.6843, 0.8043, 0.6821, 0.8049, 0.6821, 0.8049, 0.6843, 0.8043, 0.6852, 0.8067, 0.6826, 0.8075, 0.6709, 0.7875, 0.6733, 0.7882, 0.6748, 0.7896, 0.6717, 0.7893, 0.5216, 0.8142, 0.5212, 0.8094, 0.5238, 0.8091, 0.5238, 0.8138, 0.5228, 0.8163, 0.5216, 0.8142, 0.5238, 0.8138, 0.5249, 0.8162, 0.6763, 0.8138, 0.6779, 0.8075, 0.6802, 0.8081, 0.6789, 0.8146, 0.6782, 0.8168, 0.6763, 0.8138, 0.6789, 0.8146, 0.6802, 0.8173, 0.5212, 0.8094, 0.523, 0.8049, 0.5249, 0.8047, 0.5238, 0.8091, 0.2946, 0.7384, 0.2946, 0.7419, 0.2931, 0.743, 0.293, 0.7396, 0.6801, 0.797, 0.6796, 0.7947, 0.6814, 0.7957, 0.6823, 0.797, 0.3234, 0.7029, 0.3246, 0.7013, 0.3275, 0.702, 0.3263, 0.704, 0.3275, 0.702, 0.3246, 0.7013, 0.3248, 0.6987, 0.3274, 0.6998, 0.7672, 0.7986, 0.7665, 0.7961, 0.7691, 0.796, 0.7706, 0.7987, 0.3231, 0.7103, 0.3247, 0.7164, 0.323, 0.7157, 0.3215, 0.7099, 0.3268, 0.7255, 0.3264, 0.7336, 0.3221, 0.7319, 0.3242, 0.7247, 0.3231, 0.7103, 0.3215, 0.7099, 0.3214, 0.7046, 0.3236, 0.7051, 0.323, 0.7157, 0.3247, 0.7164, 0.3268, 0.7255, 0.3242, 0.7247, 0.4393, 0.7917, 0.45, 0.7912, 0.4525, 0.8026, 0.4422, 0.8013, 0.4301, 0.8015, 0.4262, 0.7919, 0.4393, 0.7917, 0.4422, 0.8013, 0.3385, 0.6846, 0.3352, 0.6887, 0.3271, 0.6871, 0.3306, 0.682, 0.33, 0.7473, 0.3212, 0.7454, 0.3221, 0.7319, 0.3264, 0.7336, 0.3212, 0.7454, 0.33, 0.7473, 0.3351, 0.7601, 0.3241, 0.7591, 0.2368, 0.7218, 0.2359, 0.7462, 0.2278, 0.7457, 0.2257, 0.7204, 0.2359, 0.7462, 0.2378, 0.7676, 0.2289, 0.7691, 0.2278, 0.7457, 0.00662, 0.747, 0.008104, 0.7586, 0.001346, 0.7576, 0.0, 0.7458, 0.01108, 0.7197, 0.008188, 0.7347, 0.0001056, 0.7344, 0.003319, 0.7184, 0.2378, 0.7676, 0.2384, 0.7839, 0.2283, 0.7856, 0.2289, 0.7691, 0.008188, 0.7347, 0.00662, 0.747, 0.0, 0.7458, 0.0001056, 0.7344, 0.2359, 0.7068, 0.2368, 0.7218, 0.2257, 0.7204, 0.223, 0.7053, 0.3514, 0.6648, 0.3564, 0.6382, 0.3697, 0.6442, 0.3602, 0.671, 0.3352, 0.6887, 0.3336, 0.6931, 0.3266, 0.6918, 0.3271, 0.6871, 0.6763, 0.7972, 0.6801, 0.797, 0.6796, 0.7993, 0.6768, 0.8004, 0.6703, 0.7913, 0.6733, 0.7916, 0.6692, 0.7981, 0.667, 0.7981, 0.6801, 0.797, 0.6823, 0.797, 0.6814, 0.7983, 0.6796, 0.7993, 0.6828, 0.8075, 0.6838, 0.8107, 0.6802, 0.812, 0.6698, 0.8117, 0.667, 0.8117, 0.6686, 0.8085, 0.6802, 0.812, 0.6838, 0.8107, 0.6838, 0.8162, 0.6803, 0.8159, 0.02257, 0.8053, 0.02832, 0.8092, 0.02832, 0.8092, 0.02257, 0.8053, 0.3825, 0.6534, 0.3697, 0.6442, 0.3564, 0.6382, 0.006609, 0.7986, 0.01044, 0.7994, 0.01494, 0.8008, 0.02257, 0.8053, 0.02832, 0.8092, 0.03576, 0.8145, 0.3911, 0.6624, 0.0, 0.0, 0.0, 0.0, 0.0, 0.0, 0.0, 0.0, 0.01044, 0.7994, 0.01494, 0.8008, 0.01494, 0.8008, 0.01044, 0.7994, 0.3825, 0.6534, 0.3697, 0.6442, 0.3697, 0.6442, 0.3825, 0.6534, 0.01494, 0.8008, 0.02257, 0.8053, 0.02257, 0.8053, 0.01494, 0.8008, 0.3697, 0.6442, 0.3564, 0.6382, 0.3564, 0.6382, 0.3697, 0.6442, 0.006609, 0.7986, 0.01044, 0.7994, 0.01044, 0.7994, 0.006609, 0.7986, 0.3911, 0.6624, 0.3825, 0.6534, 0.3825, 0.6534, 0.3911, 0.6624, 0.02832, 0.8092, 0.03576, 0.8145, 0.03576, 0.8145, 0.02832, 0.8092, 0.3974, 0.6703, 0.3911, 0.6624, 0.3911, 0.6624, 0.3974, 0.6703])
me_human_low_proxy741_006.materials.append(mat_texturedman)
me_human_low_proxy741_006.use_remesh_preserve_volume = False
me_human_low_proxy741_006.use_remesh_preserve_attributes = False
me_human_low_proxy741_006.use_mirror_vertex_groups = False
me_human_low_proxy741_006.update()
me_human_low_proxy741_011 = bpy.data.meshes.new('human_low-proxy741.011')
me_human_low_proxy741_011.from_pydata([(0.1236, -0.1731, -0.05407), (0.1597, -0.1207, -0.06537), (0.02535, 0.03066, -0.1222), (0.1122, -0.1745, -0.01024), (0.07857, -0.1905, -0.01254), (0.1502, -0.1227, -0.03005), (0.04391, -0.2011, -0.009386), (0.09761, 0.03279, -0.08351), (0.1392, -0.04068, -0.02264), (0.09771, 0.004943, -0.01289), (0.0, -0.1996, -0.06113), (0.01084, -0.1766, -0.1389), (0.02152, 0.01645, -0.1579), (0.1412, -0.0258, -0.06783), (0.07117, -0.1789, -0.2358), (0.1414, -0.1773, -0.2278), (0.1883, -0.12, -0.2237), (0.1707, -0.03735, -0.2255), (0.116, 0.003642, -0.2304), (0.01592, -0.1212, -0.2469), (0.04792, -0.01426, -0.2347), (-0.003795, -0.07838, -0.1796), (0.0, -0.1817, -0.1308), (0.006512, -0.07681, -0.2441), (-0.001838, -0.004234, -0.1526), (0.1691, -0.1149, -0.1059), (0.1496, -0.02041, -0.1083), (0.1336, -0.1702, -0.1026), (0.03362, 0.00761, -0.01617), (0.03963, -0.1957, -0.07207), (0.1063, 0.03124, -0.1349), (0.07412, -0.1816, -0.1091), (0.07653, -0.188, -0.05505), (-0.001573, 0.02014, -0.1088), (0.0, -0.2021, -0.006108), (0.0, -0.08868, -0.1845), (0.0, 0.0, -1.49e-08), (0.07855, -0.06442, 0.03907), (0.0581, -0.04194, 0.04388), (0.06524, -0.1304, 0.04519), (0.04867, -0.1382, 0.04405), (0.08399, -0.1048, 0.03543), (0.03159, -0.1435, 0.0456), (0.02652, -0.04062, 0.04226), (0.0, -0.144, 0.04722), (0.0, -0.04437, 0.05023), (0.09215, -0.124, -0.2926), (0.1196, -0.1234, -0.2894), (0.1379, -0.1011, -0.2879), (0.131, -0.06879, -0.2885), (0.1097, -0.05279, -0.2904), (0.07059, -0.1015, -0.2969), (0.08308, -0.05978, -0.2922), (0.06692, -0.0842, -0.2958)], [], [(8, 13, 7, 9), (0, 32, 31, 27), (5, 3, 0, 1), (8, 5, 1, 13), (23, 21, 12, 20), (30, 18, 20, 12), (26, 17, 18, 30), (3, 4, 32, 0), (25, 16, 17, 26), (27, 15, 16, 25), (13, 1, 25, 26), (1, 0, 27, 25), (32, 4, 6, 29), (7, 13, 26, 30), (2, 12, 24, 33), (31, 14, 15, 27), (7, 30, 12, 2), (11, 21, 23, 19), (32, 29, 11, 31), (11, 29, 10, 22), (14, 31, 11, 19), (7, 2, 28, 9), (28, 2, 33, 36), (29, 6, 34, 10), (35, 21, 11, 22), (21, 35, 24, 12), (3, 5, 41, 39), (38, 43, 45, 44, 42, 40, 39, 41, 37), (8, 9, 38, 37), (6, 4, 40, 42), (4, 3, 39, 40), (34, 6, 42, 44), (36, 34, 44, 45), (5, 8, 37, 41), (28, 36, 45, 43), (9, 28, 43, 38), (23, 20, 52, 53), (46, 51, 53, 52, 50, 49, 48, 47), (17, 16, 48, 49), (14, 19, 51, 46), (18, 17, 49, 50), (15, 14, 46, 47), (20, 18, 50, 52), (16, 15, 47, 48), (19, 23, 53, 51)])
me_human_low_proxy741_011.polygons.foreach_set('use_smooth', [1, 1, 1, 1, 1, 1, 1, 1, 1, 1, 1, 1, 1, 1, 1, 1, 1, 1, 1, 1, 1, 1, 1, 1, 1, 1, 1, 1, 1, 1, 1, 1, 0, 1, 1, 1, 1, 1, 1, 1, 1, 1, 1, 1, 1])
_uv = me_human_low_proxy741_011.uv_layers.new(name='human_low-proxy741-UV')
_uv.uv.foreach_set('vector', [0.7426, 0.2141, 0.7386, 0.2353, 0.7086, 0.2429, 0.7171, 0.2103, 0.4195, 0.428, 0.4008, 0.4251, 0.406, 0.4006, 0.427, 0.4065, 0.4395, 0.4418, 0.4124, 0.4475, 0.4195, 0.428, 0.4455, 0.426, 0.7426, 0.2141, 0.7717, 0.2167, 0.7742, 0.2333, 0.7386, 0.2353, 0.2342, 0.3449, 0.2303, 0.3132, 0.2657, 0.3013, 0.2645, 0.3398, 0.2957, 0.2953, 0.2898, 0.3407, 0.2645, 0.3398, 0.2657, 0.3013, 0.7398, 0.2538, 0.7526, 0.3075, 0.7251, 0.3096, 0.7121, 0.2657, 0.4124, 0.4475, 0.3977, 0.4443, 0.4008, 0.4251, 0.4195, 0.428, 0.7753, 0.252, 0.7835, 0.3062, 0.7526, 0.3075, 0.7398, 0.2538, 0.427, 0.4065, 0.4357, 0.3495, 0.4654, 0.3556, 0.4529, 0.4083, 0.7386, 0.2353, 0.7742, 0.2333, 0.7753, 0.252, 0.7398, 0.2538, 0.4455, 0.426, 0.4195, 0.428, 0.427, 0.4065, 0.4529, 0.4083, 0.4008, 0.4251, 0.3977, 0.4443, 0.3835, 0.4434, 0.3878, 0.4152, 0.7086, 0.2429, 0.7386, 0.2353, 0.7398, 0.2538, 0.7121, 0.2657, 0.2707, 0.2856, 0.2657, 0.3013, 0.2509, 0.297, 0.258, 0.2787, 0.406, 0.4006, 0.4148, 0.3425, 0.4357, 0.3495, 0.427, 0.4065, 0.2937, 0.2722, 0.2957, 0.2953, 0.2657, 0.3013, 0.2707, 0.2856, 0.9786, 0.797, 0.9461, 0.7773, 0.9483, 0.7454, 0.9633, 0.7445, 0.4008, 0.4251, 0.3878, 0.4152, 0.3888, 0.3848, 0.406, 0.4006, 0.3888, 0.3848, 0.3878, 0.4152, 0.3733, 0.4177, 0.3827, 0.3876, 0.9967, 0.748, 1.0, 0.8065, 0.9786, 0.797, 0.9633, 0.7445, 0.2937, 0.2722, 0.2707, 0.2856, 0.2664, 0.2394, 0.2855, 0.2414, 0.2664, 0.2394, 0.2707, 0.2856, 0.258, 0.2787, 0.253, 0.2303, 0.3878, 0.4152, 0.3835, 0.4434, 0.369, 0.4424, 0.3733, 0.4177, 0.4154, 0.8143, 0.4145, 0.8172, 0.4087, 0.776, 0.4141, 0.7738, 0.4145, 0.8172, 0.4154, 0.8143, 0.4158, 0.8504, 0.4038, 0.8591, 0.4124, 0.4475, 0.4395, 0.4418, 0.4395, 0.4418, 0.4124, 0.4475, 0.2855, 0.2414, 0.2664, 0.2394, 0.253, 0.2303, 0.369, 0.4424, 0.3835, 0.4434, 0.3977, 0.4443, 0.4124, 0.4475, 0.4395, 0.4418, 0.7426, 0.2141, 0.7426, 0.2141, 0.7171, 0.2103, 0.7171, 0.2103, 0.7426, 0.2141, 0.3835, 0.4434, 0.3977, 0.4443, 0.3977, 0.4443, 0.3835, 0.4434, 0.3977, 0.4443, 0.4124, 0.4475, 0.4124, 0.4475, 0.3977, 0.4443, 0.369, 0.4424, 0.3835, 0.4434, 0.3835, 0.4434, 0.369, 0.4424, 0.0, 0.0, 0.0, 0.0, 0.0, 0.0, 0.0, 0.0, 0.7717, 0.2167, 0.7426, 0.2141, 0.7426, 0.2141, 0.7717, 0.2167, 0.2664, 0.2394, 0.253, 0.2303, 0.253, 0.2303, 0.2664, 0.2394, 0.2855, 0.2414, 0.2664, 0.2394, 0.2664, 0.2394, 0.2855, 0.2414, 0.2342, 0.3449, 0.2645, 0.3398, 0.2645, 0.3398, 0.2342, 0.3449, 0.9967, 0.748, 0.9633, 0.7445, 0.9483, 0.7454, 0.2645, 0.3398, 0.2898, 0.3407, 0.7526, 0.3075, 0.7835, 0.3062, 0.4357, 0.3495, 0.7526, 0.3075, 0.7835, 0.3062, 0.7835, 0.3062, 0.7526, 0.3075, 0.9967, 0.748, 0.9633, 0.7445, 0.9633, 0.7445, 0.9967, 0.748, 0.7251, 0.3096, 0.7526, 0.3075, 0.7526, 0.3075, 0.7251, 0.3096, 0.4357, 0.3495, 0.4148, 0.3425, 0.4148, 0.3425, 0.4357, 0.3495, 0.2645, 0.3398, 0.2898, 0.3407, 0.2898, 0.3407, 0.2645, 0.3398, 0.4654, 0.3556, 0.4357, 0.3495, 0.4357, 0.3495, 0.4654, 0.3556, 0.9633, 0.7445, 0.9483, 0.7454, 0.9483, 0.7454, 0.9633, 0.7445])
me_human_low_proxy741_011.materials.append(mat_texturedman)
me_human_low_proxy741_011.use_remesh_preserve_volume = False
me_human_low_proxy741_011.use_remesh_preserve_attributes = False
me_human_low_proxy741_011.use_mirror_vertex_groups = False
me_human_low_proxy741_011.update()
me_human_low_proxy741_012 = bpy.data.meshes.new('human_low-proxy741.012')
me_human_low_proxy741_012.from_pydata([(0.1347, -0.1013, 0.008979), (0.04018, -0.1228, 0.02351), (0.152, -0.03637, -0.04032), (0.1223, -0.0963, -0.07309), (0.09653, -0.1137, -0.05552), (0.1442, -0.04454, -0.09832), (0.04644, -0.1193, -0.04563), (0.1495, 0.0567, -0.03855), (0.1389, 0.0331, -0.09947), (3.55e-06, 0.1013, -0.005389), (0.08747, 0.1084, -0.01143), (3.574e-06, 0.09881, -0.06418), (0.09485, 0.09012, -0.08128), (0.1073, -0.09321, -0.1457), (0.08322, -0.1065, -0.1356), (0.1378, -0.05447, -0.1599), (0.04707, -0.1158, -0.1304), (3.574e-06, -0.1142, -0.1313), (0.1327, 0.01978, -0.1562), (3.574e-06, 0.09057, -0.1314), (0.09205, 0.07505, -0.1374), (0.1085, -0.0883, -0.1981), (0.08169, -0.1002, -0.1982), (0.1421, -0.04605, -0.2154), (0.04178, -0.1142, -0.1954), (0.1382, 0.02707, -0.21), (3.634e-06, 0.08281, -0.1661), (0.05723, 0.08331, -0.1791), (0.1122, -0.08768, -0.2499), (0.07856, -0.1037, -0.2522), (0.1502, -0.03586, -0.2697), (0.04389, -0.1143, -0.249), (0.1392, 0.04615, -0.2623), (0.0977, 0.09177, -0.2525), (0.1017, -0.122, 0.01292), (0.03361, 0.09444, -0.2558), (0.106, 0.06294, -0.1971), (0.1118, 0.05656, -0.1694), (0.07389, 0.08148, -0.1524), (3.574e-06, 0.08866, -0.1473), (-1.605e-05, -0.1109, 0.02829), (3.598e-06, -0.1203, -0.05042), (3.574e-06, -0.1113, -0.192), (3.598e-06, -0.1153, -0.2457), (-9.668e-05, 0.08683, -0.2396), (0.1075, 0.02406, 0.03849), (0.0823, 0.04506, 0.0495), (0.1085, -0.01372, 0.03777), (0.1015, -0.04009, 0.05778), (0.0881, -0.04849, 0.05938), (0.06311, -0.04878, 0.06368), (3.574e-06, 0.04217, 0.05195), (3.574e-06, -0.04397, 0.06562), (0.07569, 0.002238, -0.3146), (0.06432, 0.01474, -0.3119), (0.06828, -0.03443, -0.3112), (0.05907, -0.03882, -0.3118), (0.07871, -0.02023, -0.3166), (0.04957, -0.04172, -0.311), (0.04676, 0.01547, -0.3128), (3.574e-06, -0.04199, -0.3101), (3.574e-06, 0.01338, -0.3084)], [], [(4, 6, 16, 14), (5, 3, 13, 15), (11, 12, 20, 19), (12, 8, 18, 20), (8, 5, 15, 18), (18, 15, 23, 25), (15, 13, 21, 23), (32, 33, 36, 25), (21, 22, 29, 28), (25, 36, 37, 18), (14, 16, 24, 22), (25, 23, 30, 32), (23, 21, 28, 30), (13, 14, 22, 21), (22, 24, 31, 29), (10, 7, 8, 12), (9, 10, 12, 11), (4, 34, 1, 6), (34, 4, 3, 0), (14, 13, 3, 4), (8, 7, 2, 5), (0, 3, 5, 2), (33, 35, 27, 36), (20, 38, 39, 19), (38, 27, 26, 39), (36, 27, 38, 37), (18, 37, 38, 20), (6, 41, 17, 16), (16, 17, 42, 24), (24, 42, 43, 31), (6, 1, 40, 41), (27, 35, 44, 26), (10, 9, 51, 46), (45, 46, 51, 52, 50, 49, 48, 47), (34, 0, 48, 49), (1, 34, 49, 50), (2, 7, 45, 47), (40, 1, 50, 52), (0, 2, 47, 48), (7, 10, 46, 45), (29, 31, 58, 56), (54, 53, 57, 55, 56, 58, 60, 61, 59), (33, 32, 53, 54), (43, 44, 61, 60), (30, 28, 55, 57), (35, 33, 54, 59), (31, 43, 60, 58), (44, 35, 59, 61), (28, 29, 56, 55), (32, 30, 57, 53)])
me_human_low_proxy741_012.polygons.foreach_set('use_smooth', [1, 1, 1, 1, 1, 1, 1, 1, 1, 1, 1, 1, 1, 1, 1, 1, 1, 1, 1, 1, 1, 1, 1, 1, 1, 1, 1, 1, 1, 1, 1, 1, 1, 1, 1, 1, 1, 1, 1, 1, 1, 1, 1, 0, 1, 1, 1, 1, 1, 1])
_uv = me_human_low_proxy741_012.uv_layers.new(name='human_low-proxy741-UV')
_uv.uv.foreach_set('vector', [0.3878, 0.5356, 0.37, 0.5369, 0.3765, 0.4982, 0.3908, 0.4983, 0.4236, 0.5208, 0.401, 0.5295, 0.4021, 0.4953, 0.4229, 0.4915, 0.6855, 0.1215, 0.7157, 0.129, 0.7199, 0.1554, 0.6888, 0.1529, 0.7157, 0.129, 0.7456, 0.137, 0.7485, 0.1639, 0.7199, 0.1554, 0.7456, 0.137, 0.7716, 0.1361, 0.7732, 0.1649, 0.7485, 0.1639, 0.7485, 0.1639, 0.7732, 0.1649, 0.7721, 0.1911, 0.7481, 0.1895, 0.4229, 0.4915, 0.4021, 0.4953, 0.4075, 0.4712, 0.4304, 0.4662, 0.7426, 0.2141, 0.7171, 0.2103, 0.7283, 0.1839, 0.7481, 0.1895, 0.4075, 0.4712, 0.3962, 0.4694, 0.3977, 0.4443, 0.4124, 0.4475, 0.7481, 0.1895, 0.7283, 0.1839, 0.7316, 0.1706, 0.7485, 0.1639, 0.3908, 0.4983, 0.3765, 0.4982, 0.3794, 0.4679, 0.3962, 0.4694, 0.7481, 0.1895, 0.7721, 0.1911, 0.7717, 0.2167, 0.7426, 0.2141, 0.4304, 0.4662, 0.4075, 0.4712, 0.4124, 0.4475, 0.4395, 0.4418, 0.4021, 0.4953, 0.3908, 0.4983, 0.3962, 0.4694, 0.4075, 0.4712, 0.3962, 0.4694, 0.3794, 0.4679, 0.3835, 0.4434, 0.3977, 0.4443, 0.7075, 0.09687, 0.7409, 0.1086, 0.7456, 0.137, 0.7157, 0.129, 0.2591, 0.1213, 0.2893, 0.1279, 0.2852, 0.161, 0.2579, 0.1482, 0.3878, 0.5356, 0.3828, 0.5665, 0.3626, 0.5675, 0.37, 0.5369, 0.3828, 0.5665, 0.3878, 0.5356, 0.401, 0.5295, 0.3984, 0.5678, 0.3908, 0.4983, 0.4021, 0.4953, 0.401, 0.5295, 0.3878, 0.5356, 0.7456, 0.137, 0.7409, 0.1086, 0.7709, 0.1088, 0.7716, 0.1361, 0.3984, 0.5678, 0.401, 0.5295, 0.4236, 0.5208, 0.4248, 0.5486, 0.7171, 0.2103, 0.6985, 0.2117, 0.7083, 0.1754, 0.7283, 0.1839, 0.7199, 0.1554, 0.7132, 0.1628, 0.6895, 0.1605, 0.6888, 0.1529, 0.2753, 0.1937, 0.2706, 0.2053, 0.2523, 0.1962, 0.2542, 0.1873, 0.7283, 0.1839, 0.7083, 0.1754, 0.7132, 0.1628, 0.7316, 0.1706, 0.7485, 0.1639, 0.7316, 0.1706, 0.7132, 0.1628, 0.7199, 0.1554, 0.37, 0.5369, 0.3548, 0.5318, 0.3619, 0.495, 0.3765, 0.4982, 0.4688, 0.8287, 0.4533, 0.8292, 0.4532, 0.8009, 0.4674, 0.7986, 0.4674, 0.7986, 0.4532, 0.8009, 0.4552, 0.7764, 0.4688, 0.7738, 0.3518, 0.8557, 0.3474, 0.8244, 0.3635, 0.8186, 0.3664, 0.8539, 0.2706, 0.2053, 0.2664, 0.2394, 0.253, 0.2303, 0.2523, 0.1962, 0.2893, 0.1279, 0.2591, 0.1213, 0.2591, 0.1213, 0.2893, 0.1279, 0.7409, 0.1086, 0.2893, 0.1279, 0.2591, 0.1213, 0.3635, 0.8186, 0.3626, 0.5675, 0.3828, 0.5665, 0.3984, 0.5678, 0.7709, 0.1088, 0.3828, 0.5665, 0.3984, 0.5678, 0.3984, 0.5678, 0.3828, 0.5665, 0.3626, 0.5675, 0.3828, 0.5665, 0.3828, 0.5665, 0.3626, 0.5675, 0.7709, 0.1088, 0.7409, 0.1086, 0.7409, 0.1086, 0.7709, 0.1088, 0.3635, 0.8186, 0.3474, 0.8244, 0.3474, 0.8244, 0.3635, 0.8186, 0.3984, 0.5678, 0.4248, 0.5486, 0.4248, 0.5486, 0.3984, 0.5678, 0.7409, 0.1086, 0.7075, 0.09687, 0.7075, 0.09687, 0.7409, 0.1086, 0.3977, 0.4443, 0.3835, 0.4434, 0.3835, 0.4434, 0.3977, 0.4443, 0.7171, 0.2103, 0.7426, 0.2141, 0.4395, 0.4418, 0.4124, 0.4475, 0.3977, 0.4443, 0.4688, 0.7738, 0.4552, 0.7764, 0.253, 0.2303, 0.6985, 0.2117, 0.7171, 0.2103, 0.7426, 0.2141, 0.7426, 0.2141, 0.7171, 0.2103, 0.0, 0.0, 0.0, 0.0, 0.0, 0.0, 0.0, 0.0, 0.4395, 0.4418, 0.4124, 0.4475, 0.4124, 0.4475, 0.4395, 0.4418, 0.6985, 0.2117, 0.7171, 0.2103, 0.7171, 0.2103, 0.6985, 0.2117, 0.4688, 0.7738, 0.4552, 0.7764, 0.4552, 0.7764, 0.4688, 0.7738, 0.253, 0.2303, 0.2664, 0.2394, 0.2664, 0.2394, 0.253, 0.2303, 0.4124, 0.4475, 0.3977, 0.4443, 0.3977, 0.4443, 0.4124, 0.4475, 0.7426, 0.2141, 0.7717, 0.2167, 0.7717, 0.2167, 0.7426, 0.2141])
me_human_low_proxy741_012.materials.append(mat_texturedman)
me_human_low_proxy741_012.use_remesh_preserve_volume = False
me_human_low_proxy741_012.use_remesh_preserve_attributes = False
me_human_low_proxy741_012.use_mirror_vertex_groups = False
me_human_low_proxy741_012.update()
me_human_low_proxy741_013 = bpy.data.meshes.new('human_low-proxy741.013')
me_human_low_proxy741_013.from_pydata([(-0.0542, -0.04419, -0.02848), (-0.02292, 0.06465, -0.008896), (-0.06801, 0.007326, -0.01908), (-0.0558, -0.04371, -0.2334), (-0.02043, 0.04793, -0.2287), (-0.06802, 0.004112, -0.224), (-0.06647, -0.03492, -0.2943), (-0.03064, 0.04916, -0.2717), (-0.06732, 0.01943, -0.2657), (0.03491, 0.07265, -0.01865), (0.01002, 0.0398, -0.2299), (0.01618, -0.06483, -0.04057), (0.001655, -0.03657, -0.2381), (0.07071, -0.005155, -0.04103), (0.02459, -0.00605, -0.2316), (0.003653, -0.03061, -0.276), (-0.001768, 0.03886, -0.2743), (0.02081, 0.001336, -0.2708), (-0.02079, -0.02036, -0.0009768), (-0.0265, 0.00093, 0.002907), (-0.007866, 0.02462, 0.007117), (0.01604, 0.02793, 0.003088), (0.008294, -0.02889, -0.005973), (0.03083, -0.004228, -0.006162), (-0.0409, -0.006828, -0.303), (-0.04125, 0.016, -0.291), (-0.02585, 0.02848, -0.2935), (-0.01144, -0.005018, -0.2953), (-0.01372, 0.02416, -0.2946), (-0.004234, 0.008399, -0.2931)], [], [(2, 5, 3, 0), (1, 4, 5, 2), (5, 8, 6, 3), (4, 7, 8, 5), (4, 1, 9, 10), (0, 3, 12, 11), (11, 12, 14, 13), (13, 14, 10, 9), (3, 6, 15, 12), (14, 17, 16, 10), (7, 4, 10, 16), (15, 17, 14, 12), (11, 22, 18, 0), (18, 22, 23, 21, 20, 19), (0, 18, 19, 2), (13, 23, 22, 11), (1, 20, 21, 9), (2, 19, 20, 1), (9, 21, 23, 13), (6, 24, 27, 15), (24, 25, 26, 28, 29, 27), (7, 26, 25, 8), (8, 25, 24, 6), (15, 27, 29, 17), (17, 29, 28, 16), (16, 28, 26, 7)])
me_human_low_proxy741_013.polygons.foreach_set('use_smooth', [True] * 26)
_uv = me_human_low_proxy741_013.uv_layers.new(name='human_low-proxy741-UV')
_uv.uv.foreach_set('vector', [0.9094, 0.7269, 0.9176, 0.6344, 0.9011, 0.6302, 0.8907, 0.7224, 0.9343, 0.7382, 0.9373, 0.6383, 0.9176, 0.6344, 0.9094, 0.7269, 0.9176, 0.6344, 0.9262, 0.616, 0.9074, 0.6017, 0.9011, 0.6302, 0.9373, 0.6383, 0.9395, 0.6178, 0.9262, 0.616, 0.9176, 0.6344, 0.8251, 0.02035, 0.7533, 0.01159, 0.752, 0.03594, 0.8269, 0.03116, 0.435, 0.6629, 0.5031, 0.6678, 0.5086, 0.6455, 0.4348, 0.6329, 0.5259, 0.6864, 0.5444, 0.7776, 0.5549, 0.7725, 0.5483, 0.6802, 0.5483, 0.6802, 0.5549, 0.7725, 0.5724, 0.7712, 0.58, 0.6708, 0.5031, 0.6678, 0.5259, 0.6743, 0.5227, 0.6461, 0.5086, 0.6455, 0.5549, 0.7725, 0.5588, 0.7905, 0.5734, 0.7925, 0.5724, 0.7712, 0.2467, 0.8041, 0.2467, 0.7888, 0.2362, 0.7856, 0.2368, 0.8005, 0.5478, 0.7948, 0.5588, 0.7905, 0.5549, 0.7725, 0.5444, 0.7776, 0.4348, 0.6329, 0.4348, 0.6329, 0.435, 0.6629, 0.435, 0.6629, 0.435, 0.6629, 0.4348, 0.6329, 0.5483, 0.6802, 0.58, 0.6708, 0.7533, 0.01159, 0.9094, 0.7269, 0.8907, 0.7224, 0.8907, 0.7224, 0.9094, 0.7269, 0.9094, 0.7269, 0.5483, 0.6802, 0.5483, 0.6802, 0.5259, 0.6864, 0.5259, 0.6864, 0.7533, 0.01159, 0.7533, 0.01159, 0.752, 0.03594, 0.752, 0.03594, 0.9094, 0.7269, 0.9094, 0.7269, 0.9343, 0.7382, 0.9343, 0.7382, 0.58, 0.6708, 0.58, 0.6708, 0.5483, 0.6802, 0.5483, 0.6802, 0.5259, 0.6743, 0.5259, 0.6743, 0.5227, 0.6461, 0.5227, 0.6461, 0.5259, 0.6743, 0.9262, 0.616, 0.2467, 0.8041, 0.5734, 0.7925, 0.5588, 0.7905, 0.5227, 0.6461, 0.9395, 0.6178, 0.9395, 0.6178, 0.9262, 0.616, 0.9262, 0.616, 0.9262, 0.616, 0.9262, 0.616, 0.9074, 0.6017, 0.9074, 0.6017, 0.5478, 0.7948, 0.5478, 0.7948, 0.5588, 0.7905, 0.5588, 0.7905, 0.5588, 0.7905, 0.5588, 0.7905, 0.5734, 0.7925, 0.5734, 0.7925, 0.2368, 0.8005, 0.2368, 0.8005, 0.2467, 0.8041, 0.2467, 0.8041])
me_human_low_proxy741_013.materials.append(mat_texturedman)
me_human_low_proxy741_013.use_remesh_preserve_volume = False
me_human_low_proxy741_013.use_remesh_preserve_attributes = False
me_human_low_proxy741_013.use_mirror_vertex_groups = False
me_human_low_proxy741_013.update()
me_human_low_proxy741_014 = bpy.data.meshes.new('human_low-proxy741.014')
me_human_low_proxy741_014.from_pydata([(-0.04227, -0.04086, -0.02879), (-0.006438, 0.04321, -0.006179), (-0.04311, 0.01349, -0.0001991), (-0.04145, -0.05256, -0.2598), (-0.05905, 0.006712, -0.2612), (-0.06379, -0.02802, -0.2571), (0.02786, -0.03655, -0.0105), (-0.01579, -0.03152, -0.2593), (0.02244, 0.03292, -0.008808), (0.04502, -0.004609, -0.005272), (-0.01109, -0.001143, -0.2625), (-0.03345, 0.02232, -0.2632), (-0.01417, -0.08447, -0.3009), (-0.001907, -0.06634, -0.2844), (-0.02259, -0.07814, -0.373), (-0.0009303, -0.07003, -0.3722), (-0.02857, -0.0624, -0.3697), (-0.005721, -0.05459, -0.3684), (-0.03177, -0.06837, -0.3239), (-0.002538, -0.04675, -0.3081), (0.00193, -0.06845, -0.3383), (-0.01533, -0.08512, -0.3388), (-0.009546, -0.05149, -0.3385), (-0.03209, -0.05925, -0.3433), (-0.05976, -0.0535, -0.2929), (-0.05914, -0.06211, -0.3175), (-0.008327, -0.02539, -0.2905), (-0.0631, -0.0006772, -0.2852), (-0.06596, -0.007695, -0.3202), (-0.0439, 0.02476, -0.2856), (-0.03931, 0.02676, -0.3283), (-0.01383, 0.01914, -0.2928), (-0.0161, 0.02053, -0.3326), (-0.02313, -0.02453, -0.3277), (-0.03356, -0.07032, -0.3536), (-0.05738, -0.06967, -0.3485), (-0.06525, -0.01919, -0.3545), (-0.05073, 0.02422, -0.3601), (-0.02926, 0.02062, -0.3668), (-0.02338, -0.02673, -0.3636), (-0.03273, -0.06652, -0.4062), (-0.05559, -0.07311, -0.395), (-0.05553, 0.01749, -0.407), (-0.03677, 0.01566, -0.4134), (-0.03181, -0.0325, -0.3998), (-0.03966, -0.06477, -0.4433), (-0.0554, -0.06753, -0.4431), (-0.05797, -0.0396, -0.4603), (-0.05693, -0.006255, -0.4508), (-0.04024, -0.003759, -0.4481), (-0.03558, -0.03692, -0.4526), (-0.0663, -0.02934, -0.3971), (-0.03966, -0.06477, -0.4433), (-0.0554, -0.06753, -0.4431), (-0.05797, -0.0396, -0.4603), (-0.05693, -0.006255, -0.4508), (-0.04024, -0.003759, -0.4481), (-0.03558, -0.03692, -0.4526), (-0.01605, -0.01967, 0.01376), (-0.01635, -6.961e-06, 0.02411), (-0.003086, 0.01075, 0.02194), (0.009321, -0.01811, 0.02038), (0.00736, 0.007024, 0.02099), (0.01553, -0.006552, 0.02227)], [], [(2, 5, 3, 0), (1, 4, 5, 2), (0, 3, 7, 6), (6, 7, 10, 9), (8, 9, 10, 11), (4, 1, 8, 11), (3, 12, 13, 7), (21, 14, 15, 20), (14, 16, 17, 15), (23, 18, 19, 22), (21, 12, 18, 23), (20, 15, 17, 22), (12, 21, 20, 13), (16, 23, 22, 17), (14, 21, 23, 16), (13, 20, 22, 19), (12, 24, 25, 18), (27, 24, 5, 4), (3, 5, 24, 12), (7, 13, 19, 26), (4, 11, 29, 27), (29, 30, 28, 27), (31, 29, 11, 10), (31, 32, 30, 29), (26, 31, 10, 7), (26, 33, 32, 31), (33, 26, 19, 18), (33, 39, 38, 32), (30, 37, 36, 28), (35, 36, 51, 41), (32, 38, 37, 30), (25, 35, 34, 18), (18, 34, 39, 33), (38, 43, 42, 37), (28, 36, 35, 25), (34, 40, 44, 39), (35, 41, 40, 34), (39, 44, 43, 38), (44, 50, 49, 43), (43, 49, 48, 42), (27, 28, 25, 24), (40, 45, 50, 44), (41, 46, 45, 40), (36, 37, 42, 51), (51, 42, 48, 47), (41, 51, 47, 46), (54, 55, 56, 57), (52, 53, 54, 57), (1, 60, 62, 8), (58, 61, 63, 62, 60, 59), (0, 58, 59, 2), (6, 61, 58, 0), (9, 63, 61, 6), (2, 59, 60, 1), (8, 62, 63, 9)])
me_human_low_proxy741_014.polygons.foreach_set('use_smooth', [True] * 55)
_uv = me_human_low_proxy741_014.uv_layers.new(name='human_low-proxy741-UV')
_uv.uv.foreach_set('vector', [0.9262, 0.616, 0.9205, 0.4968, 0.9137, 0.4955, 0.9074, 0.6017, 0.9395, 0.6178, 0.9338, 0.4965, 0.9205, 0.4968, 0.9262, 0.616, 0.7847, 0.6805, 0.7966, 0.7629, 0.8046, 0.7561, 0.8107, 0.6723, 0.5478, 0.7948, 0.5574, 0.9127, 0.5683, 0.9125, 0.5588, 0.7905, 0.5734, 0.7925, 0.5588, 0.7905, 0.5683, 0.9125, 0.5767, 0.9135, 0.8207, 0.7647, 0.8207, 0.6723, 0.8107, 0.6741, 0.813, 0.7594, 0.7966, 0.7629, 0.8076, 0.786, 0.8107, 0.7769, 0.8046, 0.7561, 0.7727, 0.8152, 0.7727, 0.8036, 0.7665, 0.8038, 0.7682, 0.813, 0.2299, 0.7856, 0.2293, 0.7891, 0.2358, 0.7901, 0.2362, 0.7865, 0.2286, 0.7974, 0.2267, 0.8044, 0.2362, 0.812, 0.2343, 0.7995, 0.2869, 0.7776, 0.2871, 0.7939, 0.2929, 0.784, 0.2929, 0.7747, 0.5416, 0.9485, 0.5416, 0.9619, 0.5452, 0.9607, 0.5455, 0.9484, 0.5364, 0.9332, 0.5372, 0.9496, 0.5416, 0.9485, 0.5417, 0.9257, 0.2293, 0.7891, 0.2286, 0.7974, 0.2343, 0.7995, 0.2358, 0.7901, 0.2884, 0.7639, 0.2869, 0.7776, 0.2929, 0.7747, 0.2917, 0.7645, 0.5417, 0.9257, 0.5416, 0.9485, 0.5455, 0.9484, 0.5485, 0.9337, 0.6507, 0.8076, 0.6507, 0.7889, 0.6452, 0.7875, 0.6423, 0.7981, 0.9327, 0.4852, 0.9128, 0.4799, 0.9205, 0.4968, 0.9338, 0.4965, 0.7966, 0.7629, 0.7896, 0.7554, 0.7918, 0.7745, 0.8076, 0.786, 0.5574, 0.9127, 0.5417, 0.9257, 0.5485, 0.9337, 0.5587, 0.9257, 0.9338, 0.4965, 0.9408, 0.4979, 0.9427, 0.487, 0.9327, 0.4852, 0.9427, 0.487, 0.9459, 0.4687, 0.9314, 0.469, 0.9327, 0.4852, 0.2162, 0.7992, 0.2063, 0.801, 0.2084, 0.8096, 0.2169, 0.8152, 0.2162, 0.7992, 0.2169, 0.7856, 0.2102, 0.786, 0.2063, 0.801, 0.5587, 0.9257, 0.5771, 0.9261, 0.5683, 0.9125, 0.5574, 0.9127, 0.5587, 0.9257, 0.5609, 0.9429, 0.579, 0.9438, 0.5771, 0.9261, 0.5609, 0.9429, 0.5587, 0.9257, 0.5485, 0.9337, 0.5441, 0.9419, 0.5609, 0.9429, 0.5611, 0.9599, 0.58, 0.9601, 0.579, 0.9438, 0.9459, 0.4687, 0.9461, 0.4534, 0.9285, 0.4532, 0.9314, 0.469, 0.9092, 0.4547, 0.9285, 0.4532, 0.9263, 0.4337, 0.9102, 0.4341, 0.6853, 0.7287, 0.6819, 0.7174, 0.6763, 0.7192, 0.6786, 0.73, 0.2063, 0.8176, 0.2063, 0.8049, 0.2003, 0.8024, 0.1963, 0.8139, 0.5441, 0.9419, 0.544, 0.9575, 0.5611, 0.9599, 0.5609, 0.9429, 0.6819, 0.7174, 0.6819, 0.7014, 0.6775, 0.7029, 0.6763, 0.7192, 0.9314, 0.469, 0.9285, 0.4532, 0.9092, 0.4547, 0.9105, 0.4689, 0.544, 0.9575, 0.5467, 0.9813, 0.5597, 0.9774, 0.5611, 0.9599, 0.2063, 0.8049, 0.2057, 0.7884, 0.1996, 0.7856, 0.2003, 0.8024, 0.5611, 0.9599, 0.5597, 0.9774, 0.579, 0.9816, 0.58, 0.9601, 0.5597, 0.9774, 0.5592, 1.0, 0.572, 0.9973, 0.579, 0.9816, 0.6819, 0.7014, 0.6829, 0.685, 0.6796, 0.6832, 0.6775, 0.7029, 0.9327, 0.4852, 0.9314, 0.469, 0.9105, 0.4689, 0.9128, 0.4799, 0.5467, 0.9813, 0.5485, 0.9974, 0.5592, 1.0, 0.5597, 0.9774, 0.7905, 0.8149, 0.79, 0.798, 0.7867, 0.7976, 0.7847, 0.8099, 0.9285, 0.4532, 0.9461, 0.4534, 0.9453, 0.4321, 0.9263, 0.4337, 0.9263, 0.4337, 0.9453, 0.4321, 0.9376, 0.4131, 0.9253, 0.4083, 0.9102, 0.4341, 0.9263, 0.4337, 0.9253, 0.4083, 0.9147, 0.414, 0.6802, 0.6708, 0.6796, 0.6832, 0.6829, 0.685, 0.6853, 0.6741, 0.7867, 0.7976, 0.79, 0.798, 0.7905, 0.786, 0.785, 0.7876, 0.8207, 0.6723, 0.8207, 0.6723, 0.8107, 0.6741, 0.8107, 0.6741, 0.7847, 0.6805, 0.8107, 0.6723, 0.5588, 0.7905, 0.5734, 0.7925, 0.8207, 0.6723, 0.9262, 0.616, 0.9074, 0.6017, 0.9074, 0.6017, 0.9262, 0.616, 0.9262, 0.616, 0.8107, 0.6723, 0.8107, 0.6723, 0.7847, 0.6805, 0.7847, 0.6805, 0.5588, 0.7905, 0.5588, 0.7905, 0.5478, 0.7948, 0.5478, 0.7948, 0.9262, 0.616, 0.9262, 0.616, 0.9395, 0.6178, 0.9395, 0.6178, 0.5734, 0.7925, 0.5734, 0.7925, 0.5588, 0.7905, 0.5588, 0.7905])
me_human_low_proxy741_014.materials.append(mat_texturedman)
me_human_low_proxy741_014.use_remesh_preserve_volume = False
me_human_low_proxy741_014.use_remesh_preserve_attributes = False
me_human_low_proxy741_014.use_mirror_vertex_groups = False
me_human_low_proxy741_014.update()
me_human_low_proxy741_015 = bpy.data.meshes.new('human_low-proxy741.015')
me_human_low_proxy741_015.from_pydata([(-0.05631, -0.06602, -0.227), (-0.01589, -0.0759, -0.2094), (-0.07722, -0.01949, -0.2294), (-0.07604, 0.03615, -0.1933), (-0.006523, 0.06358, -0.195), (-0.04801, 0.05948, -0.1957), (0.03746, -0.02437, -0.203), (0.02111, -0.09183, -0.006757), (-0.04914, -0.09026, 0.001322), (-0.09605, -0.03293, 0.005343), (-0.07846, 0.04973, 0.003584), (-0.02373, 0.09072, -0.001279), (0.07636, -0.03415, -0.0178), (0.04436, 0.07282, -0.00566), (-0.05289, -0.04848, -0.3044), (-0.02469, -0.04625, -0.3033), (-0.0849, -0.01485, -0.3042), (-0.09214, 0.04398, -0.2991), (-0.02352, 0.07878, -0.2947), (-0.06439, 0.07878, -0.3012), (0.01119, -0.02025, -0.3005), (0.04474, 0.01739, -0.2058), (0.08577, 0.01027, -0.01497), (0.02261, 0.03183, -0.2979), (0.01585, -0.04428, 0.06177), (-0.01594, -0.04357, 0.06543), (-0.03718, -0.01762, 0.06725), (-0.02921, 0.0198, 0.06645), (-0.004445, 0.03835, 0.06425), (0.02638, 0.03025, 0.06227), (0.04512, 0.001933, 0.05806), (0.04086, -0.01817, 0.05677), (-0.03406, 0.04257, -0.3453), (-0.05446, 0.04257, -0.3485), (-0.04872, -0.02096, -0.3501), (-0.03465, -0.01985, -0.3496), (-0.01673, -0.00687, -0.3482), (-0.0647, -0.004172, -0.3501), (-0.06832, 0.02519, -0.3475), (-0.01103, 0.01913, -0.3469)], [], [(8, 0, 1, 7), (9, 2, 0, 8), (11, 5, 3, 10), (9, 10, 3, 2), (22, 21, 4, 13), (11, 13, 4, 5), (1, 6, 12, 7), (4, 18, 19, 5), (0, 14, 15, 1), (1, 15, 20, 6), (2, 16, 14, 0), (3, 17, 16, 2), (21, 23, 18, 4), (5, 19, 17, 3), (12, 6, 21, 22), (6, 20, 23, 21), (10, 27, 28, 11), (24, 31, 30, 29, 28, 27, 26, 25), (11, 28, 29, 13), (22, 30, 31, 12), (9, 26, 27, 10), (12, 31, 24, 7), (8, 25, 26, 9), (13, 29, 30, 22), (7, 24, 25, 8), (20, 36, 39, 23), (32, 39, 36, 35, 34, 37, 38, 33), (23, 39, 32, 18), (18, 32, 33, 19), (17, 38, 37, 16), (16, 37, 34, 14), (15, 35, 36, 20), (14, 34, 35, 15), (19, 33, 38, 17)])
me_human_low_proxy741_015.polygons.foreach_set('use_smooth', [True] * 34)
_uv = me_human_low_proxy741_015.uv_layers.new(name='human_low-proxy741-UV')
_uv.uv.foreach_set('vector', [0.4357, 0.3495, 0.4602, 0.2466, 0.445, 0.2525, 0.4148, 0.3425, 0.4654, 0.3556, 0.4787, 0.2474, 0.4602, 0.2466, 0.4357, 0.3495, 0.7251, 0.3096, 0.744, 0.4003, 0.7576, 0.3989, 0.7526, 0.3075, 0.7835, 0.3062, 0.7526, 0.3075, 0.7576, 0.3989, 0.7749, 0.4151, 0.2342, 0.3449, 0.2483, 0.4344, 0.2764, 0.4306, 0.2645, 0.3398, 0.2898, 0.3407, 0.2645, 0.3398, 0.2764, 0.4306, 0.2866, 0.4334, 1.0, 0.6527, 0.9693, 0.6571, 0.9633, 0.7445, 0.9967, 0.748, 0.732, 0.3996, 0.7326, 0.4465, 0.7429, 0.4497, 0.744, 0.4003, 0.4602, 0.2466, 0.4698, 0.2114, 0.463, 0.211, 0.445, 0.2525, 1.0, 0.6527, 0.9919, 0.6083, 0.9744, 0.6106, 0.9693, 0.6571, 0.4787, 0.2474, 0.488, 0.2136, 0.4698, 0.2114, 0.4602, 0.2466, 0.4912, 0.2655, 0.506, 0.2178, 0.488, 0.2136, 0.4787, 0.2474, 0.2483, 0.4344, 0.2592, 0.4776, 0.2857, 0.477, 0.2764, 0.4306, 0.744, 0.4003, 0.7429, 0.4497, 0.7601, 0.4485, 0.7576, 0.3989, 0.9633, 0.7445, 0.9693, 0.6571, 0.9559, 0.6552, 0.9483, 0.7454, 0.9693, 0.6571, 0.9744, 0.6106, 0.9568, 0.6109, 0.9559, 0.6552, 0.7526, 0.3075, 0.7526, 0.3075, 0.7251, 0.3096, 0.7251, 0.3096, 0.9967, 0.748, 0.9633, 0.7445, 0.9483, 0.7454, 0.2645, 0.3398, 0.2898, 0.3407, 0.7526, 0.3075, 0.7835, 0.3062, 0.4357, 0.3495, 0.2898, 0.3407, 0.2898, 0.3407, 0.2645, 0.3398, 0.2645, 0.3398, 0.9483, 0.7454, 0.9483, 0.7454, 0.9633, 0.7445, 0.9633, 0.7445, 0.7835, 0.3062, 0.7835, 0.3062, 0.7526, 0.3075, 0.7526, 0.3075, 0.9633, 0.7445, 0.9633, 0.7445, 0.9967, 0.748, 0.9967, 0.748, 0.4357, 0.3495, 0.4357, 0.3495, 0.4654, 0.3556, 0.4654, 0.3556, 0.2645, 0.3398, 0.2645, 0.3398, 0.2342, 0.3449, 0.2342, 0.3449, 0.4148, 0.3425, 0.4148, 0.3425, 0.4357, 0.3495, 0.4357, 0.3495, 0.9744, 0.6106, 0.9744, 0.6106, 0.9568, 0.6109, 0.9568, 0.6109, 0.2857, 0.477, 0.2592, 0.4776, 0.9744, 0.6106, 0.9919, 0.6083, 0.4698, 0.2114, 0.488, 0.2136, 0.506, 0.2178, 0.7429, 0.4497, 0.2592, 0.4776, 0.2592, 0.4776, 0.2857, 0.477, 0.2857, 0.477, 0.7326, 0.4465, 0.7326, 0.4465, 0.7429, 0.4497, 0.7429, 0.4497, 0.506, 0.2178, 0.506, 0.2178, 0.488, 0.2136, 0.488, 0.2136, 0.488, 0.2136, 0.488, 0.2136, 0.4698, 0.2114, 0.4698, 0.2114, 0.9919, 0.6083, 0.9919, 0.6083, 0.9744, 0.6106, 0.9744, 0.6106, 0.4698, 0.2114, 0.4698, 0.2114, 0.463, 0.211, 0.463, 0.211, 0.7429, 0.4497, 0.7429, 0.4497, 0.7601, 0.4485, 0.7601, 0.4485])
me_human_low_proxy741_015.materials.append(mat_texturedman)
me_human_low_proxy741_015.use_remesh_preserve_volume = False
me_human_low_proxy741_015.use_remesh_preserve_attributes = False
me_human_low_proxy741_015.use_mirror_vertex_groups = False
me_human_low_proxy741_015.update()
me_human_low_proxy741_016 = bpy.data.meshes.new('human_low-proxy741.016')
me_human_low_proxy741_016.from_pydata([(-0.01487, -0.05762, -0.002628), (0.01333, -0.05539, -0.001493), (-0.04688, -0.02398, -0.002436), (-0.05412, 0.03484, 0.002666), (0.0145, 0.06965, 0.007069), (-0.02637, 0.06965, 0.0006126), (0.04921, -0.02939, 0.001315), (-0.02665, -0.04333, -0.1248), (0.01803, -0.0358, -0.1361), (-0.05848, -0.01844, -0.1122), (-0.07081, 0.03748, -0.1093), (0.003568, 0.0837, -0.1309), (-0.04045, 0.07675, -0.1241), (0.05276, -0.009492, -0.1288), (-0.0205, -0.05271, -0.3929), (0.005807, -0.04686, -0.3867), (-0.04684, -0.02146, -0.398), (-0.05081, 0.01763, -0.3999), (0.004446, 0.04899, -0.396), (-0.01936, 0.05334, -0.3949), (0.01787, -0.02132, -0.3875), (-0.02381, -0.06646, -0.4054), (0.01441, -0.06347, -0.4089), (-0.05597, -0.02401, -0.4333), (-0.0238, -0.0892, -0.4201), (0.02775, -0.06572, -0.4301), (-0.05868, -0.04211, -0.4517), (-0.01663, -0.1197, -0.4356), (0.03446, -0.1212, -0.4451), (-0.06684, -0.08059, -0.4644), (-0.01187, -0.1922, -0.4587), (0.02774, -0.1884, -0.4589), (-0.06294, -0.15, -0.4634), (-0.04813, 0.01616, -0.4463), (0.0125, 0.05644, -0.4331), (-0.02148, 0.06514, -0.4373), (0.02643, -0.01429, -0.4319), (-0.04597, 0.02144, -0.467), (0.0147, 0.05505, -0.4704), (-0.01703, 0.0663, -0.4692), (0.02431, -0.01043, -0.458), (0.02848, -0.06208, -0.4553), (-0.04724, -0.02261, -0.4795), (0.03861, -0.118, -0.4805), (-0.05494, -0.0767, -0.4885), (-0.00972, -0.1933, -0.4878), (0.026, -0.1865, -0.4895), (-0.05958, -0.1512, -0.4902), (-0.0369, 0.01049, -0.4835), (0.008594, 0.03785, -0.4892), (-0.01265, 0.05353, -0.4856), (0.01913, -0.01666, -0.4802), (0.06063, 0.0227, 0.003949), (0.05974, 0.03275, -0.1245), (0.02061, 0.01077, -0.394), (0.02374, 0.02007, -0.4379), (0.02511, 0.02, -0.4715), (0.01253, 0.009408, -0.4895), (-0.001772, -0.03601, 0.04249), (0.01101, -0.035, 0.04301), (-0.01627, -0.02077, 0.04258), (-0.01956, 0.005885, 0.04489), (0.01154, 0.02166, 0.04689), (-0.006981, 0.02166, 0.04396), (0.02727, -0.02322, 0.04428), (0.03244, 0.0003823, 0.04547)], [], [(3, 10, 9, 2), (2, 9, 7, 0), (5, 12, 10, 3), (52, 53, 11, 4), (4, 11, 12, 5), (1, 8, 13, 6), (0, 7, 8, 1), (9, 16, 14, 7), (12, 19, 17, 10), (53, 54, 18, 11), (11, 18, 19, 12), (8, 15, 20, 13), (7, 14, 15, 8), (10, 17, 16, 9), (14, 21, 22, 15), (16, 23, 21, 14), (21, 24, 25, 22), (23, 26, 24, 21), (24, 27, 28, 25), (26, 29, 27, 24), (27, 30, 31, 28), (29, 32, 30, 27), (18, 34, 35, 19), (54, 55, 34, 18), (19, 35, 33, 17), (16, 17, 33, 23), (22, 36, 20, 15), (35, 39, 37, 33), (55, 56, 38, 34), (34, 38, 39, 35), (26, 23, 33, 37), (22, 25, 40, 36), (38, 49, 50, 39), (31, 46, 43, 28), (37, 48, 42, 26), (39, 50, 48, 37), (28, 43, 41, 25), (25, 41, 51, 40), (56, 57, 49, 38), (29, 44, 47, 32), (26, 42, 44, 29), (32, 47, 45, 30), (30, 45, 46, 31), (45, 47, 43, 46), (41, 43, 47, 44), (44, 42, 51, 41), (6, 13, 53, 52), (13, 20, 54, 53), (20, 36, 55, 54), (36, 40, 56, 55), (40, 51, 57, 56), (57, 51, 42, 48), (50, 49, 57, 48), (3, 61, 63, 5), (52, 65, 64, 6), (2, 60, 61, 3), (6, 64, 59, 1), (5, 63, 62, 4), (4, 62, 65, 52), (0, 58, 60, 2), (1, 59, 58, 0)])
me_human_low_proxy741_016.polygons.foreach_set('use_smooth', [True] * 61)
_uv = me_human_low_proxy741_016.uv_layers.new(name='human_low-proxy741-UV')
_uv.uv.foreach_set('vector', [0.506, 0.2178, 0.5195, 0.1679, 0.5008, 0.1642, 0.488, 0.2136, 0.488, 0.2136, 0.5008, 0.1642, 0.4862, 0.1563, 0.4698, 0.2114, 0.7429, 0.4497, 0.7455, 0.507, 0.7648, 0.5, 0.7601, 0.4485, 0.2592, 0.4776, 0.2619, 0.5362, 0.2928, 0.5398, 0.2857, 0.477, 0.7326, 0.4465, 0.7321, 0.5102, 0.7455, 0.507, 0.7429, 0.4497, 0.9919, 0.6083, 0.982, 0.5455, 0.9649, 0.55, 0.9744, 0.6106, 0.9998, 0.6065, 0.9969, 0.5489, 0.982, 0.5455, 0.9919, 0.6083, 0.5008, 0.1642, 0.5143, 0.03185, 0.4986, 0.031, 0.4862, 0.1563, 0.7455, 0.507, 0.7491, 0.6326, 0.7676, 0.6345, 0.7648, 0.5, 0.2619, 0.5362, 0.2663, 0.6632, 0.2809, 0.6635, 0.2928, 0.5398, 0.7321, 0.5102, 0.7456, 0.6333, 0.7491, 0.6326, 0.7455, 0.507, 0.982, 0.5455, 0.9854, 0.4285, 0.9756, 0.4288, 0.9649, 0.55, 0.9969, 0.5489, 0.9928, 0.4244, 0.9854, 0.4285, 0.982, 0.5455, 0.5195, 0.1679, 0.5259, 0.03283, 0.5143, 0.03185, 0.5008, 0.1642, 0.7755, 0.8013, 0.7812, 0.8023, 0.7812, 0.7884, 0.7743, 0.7932, 0.5143, 0.03185, 0.5181, 0.01575, 0.496, 0.02395, 0.4986, 0.031, 0.635, 0.8013, 0.6423, 0.8085, 0.6423, 0.7875, 0.6341, 0.7907, 0.5181, 0.01575, 0.5145, 0.007022, 0.49, 0.01567, 0.496, 0.02395, 0.3811, 0.7826, 0.384, 0.7963, 0.4038, 0.7983, 0.4007, 0.7738, 0.5145, 0.007022, 0.5067, 0.0, 0.4795, 0.006656, 0.49, 0.01567, 0.384, 0.7963, 0.3859, 0.8264, 0.4006, 0.8264, 0.4038, 0.7983, 0.3667, 0.7761, 0.3664, 0.8068, 0.3859, 0.8264, 0.384, 0.7963, 0.2809, 0.6635, 0.2809, 0.68, 0.2914, 0.6827, 0.2873, 0.6634, 0.2663, 0.6632, 0.268, 0.683, 0.2809, 0.68, 0.2809, 0.6635, 0.7491, 0.6326, 0.7462, 0.6526, 0.7678, 0.6561, 0.7676, 0.6345, 0.778, 0.6338, 0.7676, 0.6345, 0.7678, 0.6561, 0.7824, 0.6504, 0.988, 0.418, 0.9705, 0.4083, 0.9756, 0.4288, 0.9854, 0.4285, 0.7462, 0.6526, 0.7448, 0.6658, 0.7657, 0.6647, 0.7678, 0.6561, 0.268, 0.683, 0.2674, 0.6971, 0.2797, 0.6955, 0.2809, 0.68, 0.2809, 0.68, 0.2797, 0.6955, 0.2904, 0.6955, 0.2914, 0.6827, 0.7896, 0.6585, 0.7824, 0.6504, 0.7678, 0.6561, 0.7657, 0.6647, 0.2461, 0.6752, 0.2407, 0.6842, 0.2586, 0.693, 0.257, 0.6818, 0.2797, 0.6955, 0.2765, 0.7028, 0.2862, 0.7015, 0.2904, 0.6955, 0.5139, 0.7869, 0.5042, 0.7853, 0.5031, 0.8095, 0.5145, 0.8095, 0.7657, 0.6647, 0.7669, 0.6703, 0.7809, 0.6681, 0.7896, 0.6585, 0.7448, 0.6658, 0.7472, 0.6716, 0.7669, 0.6703, 0.7657, 0.6647, 0.2209, 0.6938, 0.2198, 0.7053, 0.2408, 0.6922, 0.2407, 0.6842, 0.2407, 0.6842, 0.2408, 0.6922, 0.2577, 0.7011, 0.2586, 0.693, 0.2674, 0.6971, 0.2673, 0.7039, 0.2765, 0.7028, 0.2797, 0.6955, 0.805, 0.6644, 0.8018, 0.6717, 0.8269, 0.6723, 0.8266, 0.664, 0.7896, 0.6585, 0.7809, 0.6681, 0.8018, 0.6717, 0.805, 0.6644, 0.6851, 0.73, 0.677, 0.7307, 0.6763, 0.7586, 0.6851, 0.7581, 0.5145, 0.7751, 0.5059, 0.7738, 0.5042, 0.7853, 0.5139, 0.7869, 0.2653, 0.815, 0.2869, 0.7984, 0.2488, 0.7821, 0.252, 0.8119, 0.2555, 0.7561, 0.2488, 0.7821, 0.2869, 0.7984, 0.2869, 0.7653, 0.2869, 0.7653, 0.2847, 0.7395, 0.2594, 0.7349, 0.2555, 0.7561, 0.9744, 0.6106, 0.9649, 0.55, 0.9515, 0.5514, 0.9568, 0.6109, 0.9649, 0.55, 0.9756, 0.4288, 0.9658, 0.4254, 0.9515, 0.5514, 0.2585, 0.6617, 0.257, 0.6818, 0.268, 0.683, 0.2663, 0.6632, 0.257, 0.6818, 0.2586, 0.693, 0.2674, 0.6971, 0.268, 0.683, 0.2949, 0.7939, 0.2873, 0.796, 0.2869, 0.8041, 0.2949, 0.8058, 0.2621, 0.7233, 0.2594, 0.7349, 0.2847, 0.7395, 0.2808, 0.7241, 0.2721, 0.7053, 0.2642, 0.7113, 0.2621, 0.7233, 0.2808, 0.7241, 0.7601, 0.4485, 0.7601, 0.4485, 0.7429, 0.4497, 0.7429, 0.4497, 0.9568, 0.6109, 0.9568, 0.6109, 0.9744, 0.6106, 0.9744, 0.6106, 0.488, 0.2136, 0.488, 0.2136, 0.506, 0.2178, 0.506, 0.2178, 0.9744, 0.6106, 0.9744, 0.6106, 0.9919, 0.6083, 0.9919, 0.6083, 0.7429, 0.4497, 0.7429, 0.4497, 0.7326, 0.4465, 0.7326, 0.4465, 0.2857, 0.477, 0.2857, 0.477, 0.2592, 0.4776, 0.2592, 0.4776, 0.4698, 0.2114, 0.4698, 0.2114, 0.488, 0.2136, 0.488, 0.2136, 0.9919, 0.6083, 0.9919, 0.6083, 0.9998, 0.6065, 0.9998, 0.6065])
me_human_low_proxy741_016.materials.append(mat_texturedman)
me_human_low_proxy741_016.use_remesh_preserve_volume = False
me_human_low_proxy741_016.use_remesh_preserve_attributes = False
me_human_low_proxy741_016.use_mirror_vertex_groups = False
me_human_low_proxy741_016.update()

# ---- objects
ob_human_low_proxy741 = bpy.data.objects.new('human_low-proxy741', me_human_low_proxy741)
ob_human_low_highpolyeyes = bpy.data.objects.new('human_low-highpolyeyes', me_human_low_highpolyeyes)
ob_human_low_proxy741_001 = bpy.data.objects.new('human_low-proxy741.001', me_human_low_proxy741_001)
ob_human_low_proxy741_002 = bpy.data.objects.new('human_low-proxy741.002', me_human_low_proxy741_002)
ob_human_low_proxy741_003 = bpy.data.objects.new('human_low-proxy741.003', me_human_low_proxy741_004)
ob_human_low_proxy741_004 = bpy.data.objects.new('human_low-proxy741.004', me_human_low_proxy741_005)
ob_human_low_proxy741_005 = bpy.data.objects.new('human_low-proxy741.005', me_human_low_proxy741_006)
ob_human_low_proxy741_006 = bpy.data.objects.new('human_low-proxy741.006', me_human_low_proxy741_011)
ob_human_low_proxy741_007 = bpy.data.objects.new('human_low-proxy741.007', me_human_low_proxy741_012)
ob_human_low_proxy741_008 = bpy.data.objects.new('human_low-proxy741.008', me_human_low_proxy741_013)
ob_human_low_proxy741_009 = bpy.data.objects.new('human_low-proxy741.009', me_human_low_proxy741_014)
ob_human_low_proxy741_010 = bpy.data.objects.new('human_low-proxy741.010', me_human_low_proxy741_015)
ob_human_low_proxy741_011 = bpy.data.objects.new('human_low-proxy741.011', me_human_low_proxy741_016)
ob_empty = bpy.data.objects.new('Empty', None)

# ---- transforms, parenting, visibility, modifiers, constraints
ob_human_low_proxy741.parent = ob_empty
ob_human_low_proxy741.location = (0.0, 0.0, 0.0)
ob_human_low_proxy741.lineart.crease_threshold = 0.0
_m = ob_human_low_proxy741.modifiers.new('Mirror', 'MIRROR')
_m.use_clip = True
_m.use_mirror_merge = False
ob_human_low_highpolyeyes.location = (0.0, 2.0, 0.0)
ob_human_low_highpolyeyes.lineart.crease_threshold = 0.0
ob_human_low_proxy741_001.parent = ob_human_low_proxy741
ob_human_low_proxy741_001.location = (0.1805, 0.04604, 1.393)
ob_human_low_proxy741_001.lineart.crease_threshold = 0.0
ob_human_low_proxy741_002.parent = ob_human_low_proxy741_001
ob_human_low_proxy741_002.matrix_parent_inverse = Matrix(((1.0, -0.0, 0.0, -0.1805), (-0.0, 1.0, -0.0, -0.04604), (0.0, -0.0, 1.0, -1.393), (-0.0, 0.0, -0.0, 1.0)))
ob_human_low_proxy741_002.location = (0.2048, 0.05198, 1.128)
ob_human_low_proxy741_002.lineart.crease_threshold = 0.0
ob_human_low_proxy741_003.parent = ob_human_low_proxy741_006
ob_human_low_proxy741_003.matrix_parent_inverse = Matrix(((1.0, -0.0, 0.0, 1.799e-05), (-0.0, 1.0, -0.0, -0.05956), (0.0, 0.0, 1.0, -0.9055), (-0.0, 0.0, -0.0, 1.0)))
ob_human_low_proxy741_003.location = (0.09226, -0.0262, 0.6732)
ob_human_low_proxy741_003.lineart.crease_threshold = 0.0
ob_human_low_proxy741_004.parent = ob_human_low_proxy741_003
ob_human_low_proxy741_004.matrix_parent_inverse = Matrix(((1.0, -0.0, 0.0, -0.09226), (-0.0, 1.0, -0.0, -0.04172), (0.0, -0.0, 1.0, -0.7832), (-0.0, 0.0, -0.0, 1.0)))
ob_human_low_proxy741_004.location = (0.1303, 0.05086, 0.4813)
ob_human_low_proxy741_004.lineart.crease_threshold = 0.0
ob_human_low_proxy741_005.parent = ob_human_low_proxy741
ob_human_low_proxy741_005.location = (0.0, 0.0797, 1.493)
ob_human_low_proxy741_005.rotation_euler = (-0.08727, -1.935e-17, 8.449e-19)
ob_human_low_proxy741_005.lineart.crease_threshold = 0.0
_m = ob_human_low_proxy741_005.modifiers.new('Mirror', 'MIRROR')
_m.use_clip = True
ob_human_low_proxy741_006.parent = ob_human_low_proxy741_007
ob_human_low_proxy741_006.matrix_parent_inverse = Matrix(((1.0, -0.0, 0.0, 3.574e-06), (-0.0, 1.0, -0.0, -0.04198), (0.0, 0.0, 1.0, -1.252), (-0.0, 0.0, -0.0, 1.0)))
ob_human_low_proxy741_006.location = (-1.799e-05, 0.1288, 1.012)
ob_human_low_proxy741_006.lineart.crease_threshold = 0.0
_m = ob_human_low_proxy741_006.modifiers.new('Mirror', 'MIRROR')
_m.use_clip = True
_m.use_mirror_merge = False
ob_human_low_proxy741_007.parent = ob_human_low_proxy741
ob_human_low_proxy741_007.location = (-3.574e-06, 0.04198, 1.252)
ob_human_low_proxy741_007.lineart.crease_threshold = 0.0
_m = ob_human_low_proxy741_007.modifiers.new('Mirror', 'MIRROR')
_m.use_clip = True
_m.use_mirror_merge = False
ob_human_low_proxy741_008.parent = ob_human_low_proxy741
ob_human_low_proxy741_008.location = (-0.1805, 0.04604, 1.393)
ob_human_low_proxy741_008.lineart.crease_threshold = 0.0
ob_human_low_proxy741_009.parent = ob_human_low_proxy741_008
ob_human_low_proxy741_009.matrix_parent_inverse = Matrix(((1.0, -0.0, 0.0, 0.1805), (-0.0, 1.0, -0.0, -0.04604), (0.0, 0.0, 1.0, -1.393), (-0.0, 0.0, -0.0, 1.0)))
ob_human_low_proxy741_009.location = (-0.2048, 0.05198, 1.128)
ob_human_low_proxy741_009.lineart.crease_threshold = 0.0
ob_human_low_proxy741_010.parent = ob_human_low_proxy741_006
ob_human_low_proxy741_010.matrix_parent_inverse = Matrix(((1.0, -0.0, 0.0, 1.799e-05), (-0.0, 1.0, -0.0, -0.05956), (0.0, 0.0, 1.0, -0.9055), (-0.0, 0.0, -0.0, 1.0)))
ob_human_low_proxy741_010.location = (-0.09226, -0.0262, 0.6732)
ob_human_low_proxy741_010.lineart.crease_threshold = 0.0
ob_human_low_proxy741_011.parent = ob_human_low_proxy741_010
ob_human_low_proxy741_011.matrix_parent_inverse = Matrix(((1.0, -0.0, 0.0, 0.09226), (-0.0, 1.0, -0.0, -0.04172), (0.0, 0.0, 1.0, -0.7832), (-0.0, 0.0, -0.0, 1.0)))
ob_human_low_proxy741_011.location = (-0.1303, 0.05086, 0.4813)
ob_human_low_proxy741_011.lineart.crease_threshold = 0.0
ob_empty.location = (0.0, 0.0, 0.0)
ob_empty.rotation_euler = (0.0, -0.0, 1.571)
ob_empty.lineart.crease_threshold = 0.0

# ---- collection membership
col_collection.objects.link(ob_human_low_proxy741)
col_collection.objects.link(ob_human_low_highpolyeyes)
col_collection.objects.link(ob_human_low_proxy741_001)
col_collection.objects.link(ob_human_low_proxy741_002)
col_collection.objects.link(ob_human_low_proxy741_003)
col_collection.objects.link(ob_human_low_proxy741_004)
col_collection.objects.link(ob_human_low_proxy741_005)
col_collection.objects.link(ob_human_low_proxy741_006)
col_collection.objects.link(ob_human_low_proxy741_007)
col_collection.objects.link(ob_human_low_proxy741_008)
col_collection.objects.link(ob_human_low_proxy741_009)
col_collection.objects.link(ob_human_low_proxy741_010)
col_collection.objects.link(ob_human_low_proxy741_011)
col_collection.objects.link(ob_empty)

# ---- scene / render settings (as saved in the file)
scene.frame_start = 1; scene.frame_end = 250; scene.frame_set(1)
scene.render.engine = 'CYCLES'
scene.cycles.use_denoising = False
scene.cycles.samples = 128
scene.cycles.sampling_pattern = 'TABULATED_SOBOL'
scene.cycles.use_adaptive_sampling = False
scene.cycles.use_light_tree = False
scene.cycles.bake_type = 'DIFFUSE'
scene.view_settings.view_transform = 'Filmic'
bpy.context.view_layer.update()

# ---- added for rendering (the .blend has no active camera and no usable light): camera, sun
cam_auto = bpy.data.cameras.new('AutoCamera')
cam_auto.lens = 50.0
cam_auto.sensor_width = 36.0
cam_auto.clip_end = 1000.0
ob_auto_camera = bpy.data.objects.new('AutoCamera', cam_auto)
scene.collection.objects.link(ob_auto_camera)
ob_auto_camera.location = (2.66561, -2.34731, 3.01202)
ob_auto_camera.rotation_euler = (1.09748, -7.21219e-08, 0.694738)
scene.camera = ob_auto_camera
light_auto_sun = bpy.data.lights.new('AutoSun', 'SUN')
light_auto_sun.energy = 3.0
light_auto_sun.angle = 0.0523599
ob_auto_sun = bpy.data.objects.new('AutoSun', light_auto_sun)
scene.collection.objects.link(ob_auto_sun)
ob_auto_sun.rotation_euler = (0.872665, 0.174533, 0.523599)
bpy.context.view_layer.update()
